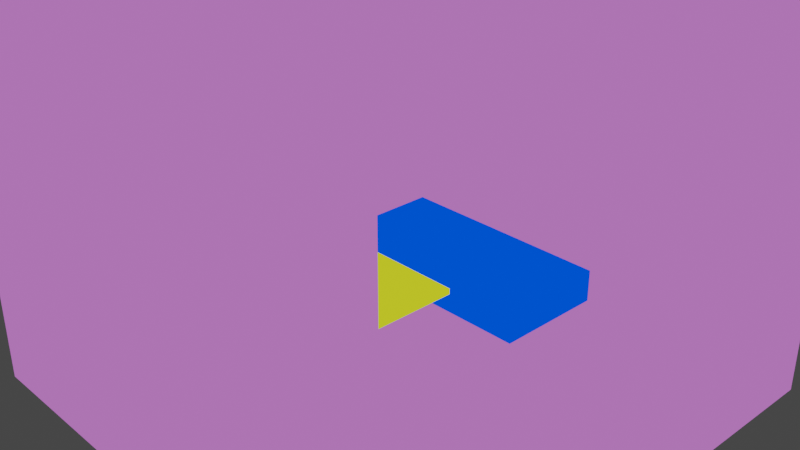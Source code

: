 # Source: teste1.blend  (saved by Blender 3.3.6; exported with 4.5.12 LTS)
import bpy
from mathutils import Matrix  # noqa: F401  (used for matrix-valued properties, if any)

bpy.ops.wm.read_factory_settings(use_empty=True)
scene = bpy.context.scene
scene.name = 'Scene'

# ---- collections
col_collection = bpy.data.collections.new('Collection'); scene.collection.children.link(col_collection)

# ---- materials (node trees are filled in below, after node groups)
mat_material = bpy.data.materials.new('Material')
mat_material.alpha_threshold = 0.0
mat_material.use_transparent_shadow = False
mat_material.roughness = 0.5
mat_material.line_color = (0.0, 0.0, 0.0, 1.0)
mat_material_001 = bpy.data.materials.new('Material.001')
mat_material_001.use_transparent_shadow = False
mat_material_002 = bpy.data.materials.new('Material.002')
mat_material_002.use_transparent_shadow = False
mat_material_003 = bpy.data.materials.new('Material.003')
mat_material_003.use_transparent_shadow = False
mat_material_004 = bpy.data.materials.new('Material.004')
mat_material_004.use_transparent_shadow = False
mat_vtxcolor = bpy.data.materials.new('Vtxcolor')
mat_vtxcolor.use_transparent_shadow = False

# ---- material node trees
mat_material.use_nodes = True; mat_material.node_tree.nodes.clear()
_N = mat_material.node_tree.nodes; _L = mat_material.node_tree.links
n0 = _N.new('ShaderNodeOutputMaterial'); n0.name = 'Material Output'; n0.location = (300, 300)
n1 = _N.new('ShaderNodeEmission'); n1.name = 'Emission'; n1.location = (10, 300)
n1.inputs[1].default_value = 0.7
n2 = _N.new('ShaderNodeVertexColor'); n2.name = 'Color Attribute'; n2.location = (-180, 280)
n2.layer_name = 'Pink'
_L.new(n1.outputs[0], n0.inputs[0])
_L.new(n2.outputs[0], n1.inputs[0])
n0.is_active_output = True
mat_material_001.use_nodes = True; mat_material_001.node_tree.nodes.clear()
_N = mat_material_001.node_tree.nodes; _L = mat_material_001.node_tree.links
n0 = _N.new('ShaderNodeOutputMaterial'); n0.name = 'Material Output'; n0.location = (300, 300)
n1 = _N.new('ShaderNodeEmission'); n1.name = 'Emission'; n1.location = (10, 300)
n1.inputs[1].default_value = 0.8
n2 = _N.new('ShaderNodeVertexColor'); n2.name = 'Color Attribute'; n2.location = (-180, 280)
n2.layer_name = 'Black'
_L.new(n1.outputs[0], n0.inputs[0])
_L.new(n2.outputs[0], n1.inputs[0])
n0.is_active_output = True
mat_material_002.use_nodes = True; mat_material_002.node_tree.nodes.clear()
_N = mat_material_002.node_tree.nodes; _L = mat_material_002.node_tree.links
n0 = _N.new('ShaderNodeOutputMaterial'); n0.name = 'Material Output'; n0.location = (300, 300)
n1 = _N.new('ShaderNodeEmission'); n1.name = 'Emission'; n1.location = (10, 300)
n1.inputs[1].default_value = 1.4
n2 = _N.new('ShaderNodeVertexColor'); n2.name = 'Color Attribute'; n2.location = (-180, 280)
n2.layer_name = 'Blue'
_L.new(n1.outputs[0], n0.inputs[0])
_L.new(n2.outputs[0], n1.inputs[0])
n0.is_active_output = True
mat_material_003.use_nodes = True; mat_material_003.node_tree.nodes.clear()
_N = mat_material_003.node_tree.nodes; _L = mat_material_003.node_tree.links
n0 = _N.new('ShaderNodeOutputMaterial'); n0.name = 'Material Output'; n0.location = (300, 300)
n1 = _N.new('ShaderNodeEmission'); n1.name = 'Emission'; n1.location = (10, 300)
n2 = _N.new('ShaderNodeVertexColor'); n2.name = 'Color Attribute'; n2.location = (-180, 280)
n2.layer_name = 'Black'
_L.new(n1.outputs[0], n0.inputs[0])
_L.new(n2.outputs[0], n1.inputs[0])
n0.is_active_output = True
mat_material_004.use_nodes = True; mat_material_004.node_tree.nodes.clear()
_N = mat_material_004.node_tree.nodes; _L = mat_material_004.node_tree.links
n0 = _N.new('ShaderNodeOutputMaterial'); n0.name = 'Material Output'; n0.location = (300, 300)
n1 = _N.new('ShaderNodeEmission'); n1.name = 'Emission'; n1.location = (10, 300)
n2 = _N.new('ShaderNodeVertexColor'); n2.name = 'Color Attribute'; n2.location = (-180, 280)
n2.layer_name = 'Red'
_L.new(n1.outputs[0], n0.inputs[0])
_L.new(n2.outputs[0], n1.inputs[0])
n0.is_active_output = True
mat_vtxcolor.use_nodes = True; mat_vtxcolor.node_tree.nodes.clear()
_N = mat_vtxcolor.node_tree.nodes; _L = mat_vtxcolor.node_tree.links
n0 = _N.new('ShaderNodeOutputMaterial'); n0.name = 'Material Output'; n0.location = (300, 300)
n1 = _N.new('ShaderNodeEmission'); n1.name = 'Emission'; n1.location = (10, 300)
n2 = _N.new('ShaderNodeVertexColor'); n2.name = 'Color Attribute'; n2.location = (-180, 280)
n2.layer_name = 'Color'
_L.new(n1.outputs[0], n0.inputs[0])
_L.new(n2.outputs[0], n1.inputs[0])
n0.is_active_output = True

# ---- world
world_world = bpy.data.worlds.new('World'); scene.world = world_world
world_world.use_nodes = True; world_world.node_tree.nodes.clear()
_N = world_world.node_tree.nodes; _L = world_world.node_tree.links
n0 = _N.new('ShaderNodeOutputWorld'); n0.name = 'World Output'; n0.location = (300, 300)
n1 = _N.new('ShaderNodeBackground'); n1.name = 'Background'; n1.location = (10, 300)
n1.inputs[0].default_value = (0.05088, 0.05088, 0.05088, 1.0)
_L.new(n1.outputs[0], n0.inputs[0])
n0.is_active_output = True
world_world.color = (0.05088, 0.05088, 0.05088)
world_world.use_sun_shadow = False
world_world.sun_shadow_jitter_overblur = 0.0

# ---- cameras
cam_camera = bpy.data.cameras.new('Camera')
cam_camera.clip_end = 100.0
cam_camera.ortho_scale = 7.314

# ---- lights
light_point = bpy.data.lights.new('Point', 'POINT')
light_point.transmission_factor = 0.0
light_point.energy = 699.0
light_point.shadow_soft_size = 0.25
light_point.shadow_maximum_resolution = 0.006
light_point.use_absolute_resolution = True

# ---- meshes
me_cube = bpy.data.meshes.new('Cube')
me_cube.from_pydata([(1.0, 1.0, 1.0), (1.0, 1.0, -1.0), (1.0, -1.0, 1.0), (1.0, -1.0, -1.0), (-1.0, 1.0, 1.0), (-1.0, 1.0, -1.0), (-1.0, -1.0, 1.0), (-1.0, -1.0, -1.0), (0.7143, 1.0, -1.0), (0.4286, 1.0, -1.0), (0.1429, 1.0, -1.0), (-0.1429, 1.0, -1.0), (-0.4286, 1.0, -1.0), (-0.7143, 1.0, -1.0), (0.7143, -1.0, 1.0), (0.4286, -1.0, 1.0), (0.1429, -1.0, 1.0), (-0.1429, -1.0, 1.0), (-0.4286, -1.0, 1.0), (-0.7143, -1.0, 1.0), (-0.7143, -1.0, -1.0), (-0.4286, -1.0, -1.0), (-0.1429, -1.0, -1.0), (0.1429, -1.0, -1.0), (0.4286, -1.0, -1.0), (0.7143, -1.0, -1.0), (-0.7143, 1.0, 1.0), (-0.4286, 1.0, 1.0), (-0.1429, 1.0, 1.0), (0.1429, 1.0, 1.0), (0.4286, 1.0, 1.0), (0.7143, 1.0, 1.0), (1.0, 1.0, 0.7143), (1.0, 1.0, 0.4286), (1.0, 1.0, 0.1429), (1.0, 1.0, -0.1429), (1.0, 1.0, -0.4286), (1.0, 1.0, -0.7143), (-1.0, -1.0, -0.7143), (-1.0, -1.0, -0.4286), (-1.0, -1.0, -0.1429), (-1.0, -1.0, 0.1429), (-1.0, -1.0, 0.4286), (-1.0, -1.0, 0.7143), (1.0, -1.0, 0.7143), (1.0, -1.0, 0.4286), (1.0, -1.0, 0.1429), (1.0, -1.0, -0.1429), (1.0, -1.0, -0.4286), (1.0, -1.0, -0.7143), (-1.0, 1.0, 0.7143), (-1.0, 1.0, 0.4286), (-1.0, 1.0, 0.1429), (-1.0, 1.0, -0.1429), (-1.0, 1.0, -0.4286), (-1.0, 1.0, -0.7143), (-0.7143, 1.0, -0.7143), (-0.7143, 1.0, -0.4286), (-0.7143, 1.0, -0.1429), (-0.7143, 1.0, 0.1429), (-0.7143, 1.0, 0.4286), (-0.7143, 1.0, 0.7143), (-0.4286, 1.0, -0.7143), (-0.4286, 1.0, -0.4286), (-0.4286, 1.0, -0.1429), (-0.4286, 1.0, 0.1429), (-0.4286, 1.0, 0.4286), (-0.4286, 1.0, 0.7143), (-0.1429, 1.0, -0.7143), (-0.1429, 1.0, -0.4286), (-0.1429, 1.0, -0.1429), (-0.1429, 1.0, 0.1429), (-0.1429, 1.0, 0.4286), (-0.1429, 1.0, 0.7143), (0.1429, 1.0, -0.7143), (0.1429, 1.0, -0.4286), (0.1429, 1.0, -0.1429), (0.1429, 1.0, 0.1429), (0.1429, 1.0, 0.4286), (0.1429, 1.0, 0.7143), (0.4286, 1.0, -0.7143), (0.4286, 1.0, -0.4286), (0.4286, 1.0, -0.1429), (0.4286, 1.0, 0.1429), (0.4286, 1.0, 0.4286), (0.4286, 1.0, 0.7143), (0.7143, 1.0, -0.7143), (0.7143, 1.0, -0.4286), (0.7143, 1.0, -0.1429), (0.7143, 1.0, 0.1429), (0.7143, 1.0, 0.4286), (0.7143, 1.0, 0.7143), (0.7143, -1.0, -0.7143), (0.7143, -1.0, -0.4286), (0.7143, -1.0, -0.1429), (0.7143, -1.0, 0.1429), (0.7143, -1.0, 0.4286), (0.7143, -1.0, 0.7143), (0.4286, -1.0, -0.7143), (0.4286, -1.0, -0.4286), (0.4286, -1.0, -0.1429), (0.4286, -1.0, 0.1429), (0.4286, -1.0, 0.4286), (0.4286, -1.0, 0.7143), (0.1429, -1.0, -0.7143), (0.1429, -1.0, -0.4286), (0.1429, -1.0, -0.1429), (0.1429, -1.0, 0.1429), (0.1429, -1.0, 0.4286), (0.1429, -1.0, 0.7143), (-0.1429, -1.0, -0.7143), (-0.1429, -1.0, -0.4286), (-0.1429, -1.0, -0.1429), (-0.1429, -1.0, 0.1429), (-0.1429, -1.0, 0.4286), (-0.1429, -1.0, 0.7143), (-0.4286, -1.0, -0.7143), (-0.4286, -1.0, -0.4286), (-0.4286, -1.0, -0.1429), (-0.4286, -1.0, 0.1429), (-0.4286, -1.0, 0.4286), (-0.4286, -1.0, 0.7143), (-0.7143, -1.0, -0.7143), (-0.7143, -1.0, -0.4286), (-0.7143, -1.0, -0.1429), (-0.7143, -1.0, 0.1429), (-0.7143, -1.0, 0.4286), (-0.7143, -1.0, 0.7143), (-1.0, 0.7143, -1.0), (-1.0, 0.4286, -1.0), (-1.0, 0.1429, -1.0), (-1.0, -0.1429, -1.0), (-1.0, -0.4286, -1.0), (-1.0, -0.7143, -1.0), (1.0, 0.7143, 1.0), (1.0, 0.4286, 1.0), (1.0, 0.1429, 1.0), (1.0, -0.1429, 1.0), (1.0, -0.4286, 1.0), (1.0, -0.7143, 1.0), (-1.0, -0.7143, 1.0), (-1.0, -0.4286, 1.0), (-1.0, -0.1429, 1.0), (-1.0, 0.1429, 1.0), (-1.0, 0.4286, 1.0), (-1.0, 0.7143, 1.0), (1.0, -0.7143, -1.0), (1.0, -0.4286, -1.0), (1.0, -0.1429, -1.0), (1.0, 0.1429, -1.0), (1.0, 0.4286, -1.0), (1.0, 0.7143, -1.0), (-0.7143, -0.7143, -1.0), (-0.7143, -0.4286, -1.0), (-0.7143, -0.1429, -1.0), (-0.7143, 0.1429, -1.0), (-0.7143, 0.4286, -1.0), (-0.7143, 0.7143, -1.0), (-0.4286, -0.7143, -1.0), (-0.4286, -0.4286, -1.0), (-0.4286, -0.1429, -1.0), (-0.4286, 0.1429, -1.0), (-0.4286, 0.4286, -1.0), (-0.4286, 0.7143, -1.0), (-0.1429, -0.7143, -1.0), (-0.1429, -0.4286, -1.0), (-0.1429, -0.1429, -1.0), (-0.1429, 0.1429, -1.0), (-0.1429, 0.4286, -1.0), (-0.1429, 0.7143, -1.0), (0.1429, -0.7143, -1.0), (0.1429, -0.4286, -1.0), (0.1429, -0.1429, -1.0), (0.1429, 0.1429, -1.0), (0.1429, 0.4286, -1.0), (0.1429, 0.7143, -1.0), (0.4286, -0.7143, -1.0), (0.4286, -0.4286, -1.0), (0.4286, -0.1429, -1.0), (0.4286, 0.1429, -1.0), (0.4286, 0.4286, -1.0), (0.4286, 0.7143, -1.0), (0.7143, -0.7143, -1.0), (0.7143, -0.4286, -1.0), (0.7143, -0.1429, -1.0), (0.7143, 0.1429, -1.0), (0.7143, 0.4286, -1.0), (0.7143, 0.7143, -1.0), (0.7143, -0.7143, 1.0), (0.7143, -0.4286, 1.0), (0.7143, -0.1429, 1.0), (0.7143, 0.1429, 1.0), (0.7143, 0.4286, 1.0), (0.7143, 0.7143, 1.0), (0.4286, -0.7143, 1.0), (0.4286, -0.4286, 1.0), (0.4286, -0.1429, 1.0), (0.4286, 0.1429, 1.0), (0.4286, 0.4286, 1.0), (0.4286, 0.7143, 1.0), (0.1429, -0.7143, 1.0), (0.1429, -0.4286, 1.0), (0.1429, -0.1429, 1.0), (0.1429, 0.1429, 1.0), (0.1429, 0.4286, 1.0), (0.1429, 0.7143, 1.0), (-0.1429, -0.7143, 1.0), (-0.1429, -0.4286, 1.0), (-0.1429, -0.1429, 1.0), (-0.1429, 0.1429, 1.0), (-0.1429, 0.4286, 1.0), (-0.1429, 0.7143, 1.0), (-0.4286, -0.7143, 1.0), (-0.4286, -0.4286, 1.0), (-0.4286, -0.1429, 1.0), (-0.4286, 0.1429, 1.0), (-0.4286, 0.4286, 1.0), (-0.4286, 0.7143, 1.0), (-0.7143, -0.7143, 1.0), (-0.7143, -0.4286, 1.0), (-0.7143, -0.1429, 1.0), (-0.7143, 0.1429, 1.0), (-0.7143, 0.4286, 1.0), (-0.7143, 0.7143, 1.0), (-1.0, 0.7143, -0.7143), (-1.0, 0.4286, -0.7143), (-1.0, 0.1429, -0.7143), (-1.0, -0.1429, -0.7143), (-1.0, -0.4286, -0.7143), (-1.0, -0.7143, -0.7143), (-1.0, 0.7143, -0.4286), (-1.0, 0.4286, -0.4286), (-1.0, 0.1429, -0.4286), (-1.0, -0.1429, -0.4286), (-1.0, -0.4286, -0.4286), (-1.0, -0.7143, -0.4286), (-1.0, 0.7143, -0.1429), (-1.0, 0.4286, -0.1429), (-1.0, 0.1429, -0.1429), (-1.0, -0.1429, -0.1429), (-1.0, -0.4286, -0.1429), (-1.0, -0.7143, -0.1429), (-1.0, 0.7143, 0.1429), (-1.0, 0.4286, 0.1429), (-1.0, 0.1429, 0.1429), (-1.0, -0.1429, 0.1429), (-1.0, -0.4286, 0.1429), (-1.0, -0.7143, 0.1429), (-1.0, 0.7143, 0.4286), (-1.0, 0.4286, 0.4286), (-1.0, 0.1429, 0.4286), (-1.0, -0.1429, 0.4286), (-1.0, -0.4286, 0.4286), (-1.0, -0.7143, 0.4286), (-1.0, 0.7143, 0.7143), (-1.0, 0.4286, 0.7143), (-1.0, 0.1429, 0.7143), (-1.0, -0.1429, 0.7143), (-1.0, -0.4286, 0.7143), (-1.0, -0.7143, 0.7143)], [], [(218, 19, 6, 140), (127, 43, 6, 19), (254, 50, 4, 145), (182, 25, 3, 146), (91, 32, 0, 31), (50, 61, 26, 4), (61, 67, 27, 26), (67, 73, 28, 27), (73, 79, 29, 28), (79, 85, 30, 29), (85, 91, 31, 30), (133, 7, 20, 152), (152, 20, 21, 158), (158, 21, 22, 164), (164, 22, 23, 170), (170, 23, 24, 176), (176, 24, 25, 182), (44, 97, 14, 2), (97, 103, 15, 14), (103, 109, 16, 15), (109, 115, 17, 16), (115, 121, 18, 17), (121, 127, 19, 18), (139, 2, 14, 188), (188, 14, 15, 194), (194, 15, 16, 200), (200, 16, 17, 206), (206, 17, 18, 212), (212, 18, 19, 218), (21, 20, 122, 116), (116, 122, 123, 117), (117, 123, 124, 118), (118, 124, 125, 119), (119, 125, 126, 120), (120, 126, 127, 121), (22, 21, 116, 110), (110, 116, 117, 111), (111, 117, 118, 112), (112, 118, 119, 113), (113, 119, 120, 114), (114, 120, 121, 115), (23, 22, 110, 104), (104, 110, 111, 105), (105, 111, 112, 106), (106, 112, 113, 107), (107, 113, 114, 108), (108, 114, 115, 109), (24, 23, 104, 98), (98, 104, 105, 99), (99, 105, 106, 100), (100, 106, 107, 101), (101, 107, 108, 102), (102, 108, 109, 103), (25, 24, 98, 92), (92, 98, 99, 93), (93, 99, 100, 94), (94, 100, 101, 95), (95, 101, 102, 96), (96, 102, 103, 97), (3, 25, 92, 49), (49, 92, 93, 48), (48, 93, 94, 47), (47, 94, 95, 46), (46, 95, 96, 45), (45, 96, 97, 44), (9, 8, 86, 80), (80, 86, 87, 81), (81, 87, 88, 82), (82, 88, 89, 83), (83, 89, 90, 84), (84, 90, 91, 85), (10, 9, 80, 74), (74, 80, 81, 75), (75, 81, 82, 76), (76, 82, 83, 77), (77, 83, 84, 78), (78, 84, 85, 79), (11, 10, 74, 68), (68, 74, 75, 69), (69, 75, 76, 70), (70, 76, 77, 71), (71, 77, 78, 72), (72, 78, 79, 73), (12, 11, 68, 62), (62, 68, 69, 63), (63, 69, 70, 64), (64, 70, 71, 65), (65, 71, 72, 66), (66, 72, 73, 67), (13, 12, 62, 56), (56, 62, 63, 57), (57, 63, 64, 58), (58, 64, 65, 59), (59, 65, 66, 60), (60, 66, 67, 61), (5, 13, 56, 55), (55, 56, 57, 54), (54, 57, 58, 53), (53, 58, 59, 52), (52, 59, 60, 51), (51, 60, 61, 50), (8, 1, 37, 86), (86, 37, 36, 87), (87, 36, 35, 88), (88, 35, 34, 89), (89, 34, 33, 90), (90, 33, 32, 91), (128, 5, 55, 224), (224, 55, 54, 230), (230, 54, 53, 236), (236, 53, 52, 242), (242, 52, 51, 248), (248, 51, 50, 254), (20, 7, 38, 122), (122, 38, 39, 123), (123, 39, 40, 124), (124, 40, 41, 125), (125, 41, 42, 126), (126, 42, 43, 127), (42, 253, 259, 43), (253, 252, 258, 259), (252, 251, 257, 258), (251, 250, 256, 257), (250, 249, 255, 256), (249, 248, 254, 255), (41, 247, 253, 42), (247, 246, 252, 253), (246, 245, 251, 252), (245, 244, 250, 251), (244, 243, 249, 250), (243, 242, 248, 249), (40, 241, 247, 41), (241, 240, 246, 247), (240, 239, 245, 246), (239, 238, 244, 245), (238, 237, 243, 244), (237, 236, 242, 243), (39, 235, 241, 40), (235, 234, 240, 241), (234, 233, 239, 240), (233, 232, 238, 239), (232, 231, 237, 238), (231, 230, 236, 237), (38, 229, 235, 39), (229, 228, 234, 235), (228, 227, 233, 234), (227, 226, 232, 233), (226, 225, 231, 232), (225, 224, 230, 231), (7, 133, 229, 38), (133, 132, 228, 229), (132, 131, 227, 228), (131, 130, 226, 227), (130, 129, 225, 226), (129, 128, 224, 225), (27, 217, 223, 26), (217, 216, 222, 223), (216, 215, 221, 222), (215, 214, 220, 221), (214, 213, 219, 220), (213, 212, 218, 219), (28, 211, 217, 27), (211, 210, 216, 217), (210, 209, 215, 216), (209, 208, 214, 215), (208, 207, 213, 214), (207, 206, 212, 213), (29, 205, 211, 28), (205, 204, 210, 211), (204, 203, 209, 210), (203, 202, 208, 209), (202, 201, 207, 208), (201, 200, 206, 207), (30, 199, 205, 29), (199, 198, 204, 205), (198, 197, 203, 204), (197, 196, 202, 203), (196, 195, 201, 202), (195, 194, 200, 201), (31, 193, 199, 30), (193, 192, 198, 199), (192, 191, 197, 198), (191, 190, 196, 197), (190, 189, 195, 196), (189, 188, 194, 195), (0, 134, 193, 31), (134, 135, 192, 193), (135, 136, 191, 192), (136, 137, 190, 191), (137, 138, 189, 190), (138, 139, 188, 189), (9, 181, 187, 8), (181, 180, 186, 187), (180, 179, 185, 186), (179, 178, 184, 185), (178, 177, 183, 184), (177, 176, 182, 183), (10, 175, 181, 9), (175, 174, 180, 181), (174, 173, 179, 180), (173, 172, 178, 179), (172, 171, 177, 178), (171, 170, 176, 177), (11, 169, 175, 10), (169, 168, 174, 175), (168, 167, 173, 174), (167, 166, 172, 173), (166, 165, 171, 172), (165, 164, 170, 171), (12, 163, 169, 11), (163, 162, 168, 169), (162, 161, 167, 168), (161, 160, 166, 167), (160, 159, 165, 166), (159, 158, 164, 165), (13, 157, 163, 12), (157, 156, 162, 163), (156, 155, 161, 162), (155, 154, 160, 161), (154, 153, 159, 160), (153, 152, 158, 159), (5, 128, 157, 13), (128, 129, 156, 157), (129, 130, 155, 156), (130, 131, 154, 155), (131, 132, 153, 154), (132, 133, 152, 153), (8, 187, 151, 1), (187, 186, 150, 151), (186, 185, 149, 150), (185, 184, 148, 149), (184, 183, 147, 148), (183, 182, 146, 147), (43, 259, 140, 6), (259, 258, 141, 140), (258, 257, 142, 141), (257, 256, 143, 142), (256, 255, 144, 143), (255, 254, 145, 144), (26, 223, 145, 4), (223, 222, 144, 145), (222, 221, 143, 144), (221, 220, 142, 143), (220, 219, 141, 142), (219, 218, 140, 141)])
_uv = me_cube.uv_layers.new(name='UVMap')
_uv.uv.foreach_set('vector', [0.8393, 0.7143, 0.8393, 0.75, 0.875, 0.75, 0.875, 0.7143, 0.5893, 0.9643, 0.5893, 1.0, 0.625, 1.0, 0.625, 0.9643, 0.5893, 0.2143, 0.5893, 0.25, 0.625, 0.25, 0.625, 0.2143, 0.3393, 0.7143, 0.3393, 0.75, 0.375, 0.75, 0.375, 0.7143, 0.5893, 0.4643, 0.5893, 0.5, 0.625, 0.5, 0.625, 0.4643, 0.5893, 0.25, 0.5893, 0.2857, 0.625, 0.2857, 0.625, 0.25, 0.5893, 0.2857, 0.5893, 0.3214, 0.625, 0.3214, 0.625, 0.2857, 0.5893, 0.3214, 0.5893, 0.3571, 0.625, 0.3571, 0.625, 0.3214, 0.5893, 0.3571, 0.5893, 0.3929, 0.625, 0.3929, 0.625, 0.3571, 0.5893, 0.3929, 0.5893, 0.4286, 0.625, 0.4286, 0.625, 0.3929, 0.5893, 0.4286, 0.5893, 0.4643, 0.625, 0.4643, 0.625, 0.4286, 0.125, 0.7143, 0.125, 0.75, 0.1607, 0.75, 0.1607, 0.7143, 0.1607, 0.7143, 0.1607, 0.75, 0.1964, 0.75, 0.1964, 0.7143, 0.1964, 0.7143, 0.1964, 0.75, 0.2321, 0.75, 0.2321, 0.7143, 0.2321, 0.7143, 0.2321, 0.75, 0.2679, 0.75, 0.2679, 0.7143, 0.2679, 0.7143, 0.2679, 0.75, 0.3036, 0.75, 0.3036, 0.7143, 0.3036, 0.7143, 0.3036, 0.75, 0.3393, 0.75, 0.3393, 0.7143, 0.5893, 0.75, 0.5893, 0.7857, 0.625, 0.7857, 0.625, 0.75, 0.5893, 0.7857, 0.5893, 0.8214, 0.625, 0.8214, 0.625, 0.7857, 0.5893, 0.8214, 0.5893, 0.8571, 0.625, 0.8571, 0.625, 0.8214, 0.5893, 0.8571, 0.5893, 0.8929, 0.625, 0.8929, 0.625, 0.8571, 0.5893, 0.8929, 0.5893, 0.9286, 0.625, 0.9286, 0.625, 0.8929, 0.5893, 0.9286, 0.5893, 0.9643, 0.625, 0.9643, 0.625, 0.9286, 0.625, 0.7143, 0.625, 0.75, 0.6607, 0.75, 0.6607, 0.7143, 0.6607, 0.7143, 0.6607, 0.75, 0.6964, 0.75, 0.6964, 0.7143, 0.6964, 0.7143, 0.6964, 0.75, 0.7321, 0.75, 0.7321, 0.7143, 0.7321, 0.7143, 0.7321, 0.75, 0.7679, 0.75, 0.7679, 0.7143, 0.7679, 0.7143, 0.7679, 0.75, 0.8036, 0.75, 0.8036, 0.7143, 0.8036, 0.7143, 0.8036, 0.75, 0.8393, 0.75, 0.8393, 0.7143, 0.375, 0.9286, 0.375, 0.9643, 0.4107, 0.9643, 0.4107, 0.9286, 0.4107, 0.9286, 0.4107, 0.9643, 0.4464, 0.9643, 0.4464, 0.9286, 0.4464, 0.9286, 0.4464, 0.9643, 0.4821, 0.9643, 0.4821, 0.9286, 0.4821, 0.9286, 0.4821, 0.9643, 0.5179, 0.9643, 0.5179, 0.9286, 0.5179, 0.9286, 0.5179, 0.9643, 0.5536, 0.9643, 0.5536, 0.9286, 0.5536, 0.9286, 0.5536, 0.9643, 0.5893, 0.9643, 0.5893, 0.9286, 0.375, 0.8929, 0.375, 0.9286, 0.4107, 0.9286, 0.4107, 0.8929, 0.4107, 0.8929, 0.4107, 0.9286, 0.4464, 0.9286, 0.4464, 0.8929, 0.4464, 0.8929, 0.4464, 0.9286, 0.4821, 0.9286, 0.4821, 0.8929, 0.4821, 0.8929, 0.4821, 0.9286, 0.5179, 0.9286, 0.5179, 0.8929, 0.5179, 0.8929, 0.5179, 0.9286, 0.5536, 0.9286, 0.5536, 0.8929, 0.5536, 0.8929, 0.5536, 0.9286, 0.5893, 0.9286, 0.5893, 0.8929, 0.375, 0.8571, 0.375, 0.8929, 0.4107, 0.8929, 0.4107, 0.8571, 0.4107, 0.8571, 0.4107, 0.8929, 0.4464, 0.8929, 0.4464, 0.8571, 0.4464, 0.8571, 0.4464, 0.8929, 0.4821, 0.8929, 0.4821, 0.8571, 0.4821, 0.8571, 0.4821, 0.8929, 0.5179, 0.8929, 0.5179, 0.8571, 0.5179, 0.8571, 0.5179, 0.8929, 0.5536, 0.8929, 0.5536, 0.8571, 0.5536, 0.8571, 0.5536, 0.8929, 0.5893, 0.8929, 0.5893, 0.8571, 0.375, 0.8214, 0.375, 0.8571, 0.4107, 0.8571, 0.4107, 0.8214, 0.4107, 0.8214, 0.4107, 0.8571, 0.4464, 0.8571, 0.4464, 0.8214, 0.4464, 0.8214, 0.4464, 0.8571, 0.4821, 0.8571, 0.4821, 0.8214, 0.4821, 0.8214, 0.4821, 0.8571, 0.5179, 0.8571, 0.5179, 0.8214, 0.5179, 0.8214, 0.5179, 0.8571, 0.5536, 0.8571, 0.5536, 0.8214, 0.5536, 0.8214, 0.5536, 0.8571, 0.5893, 0.8571, 0.5893, 0.8214, 0.375, 0.7857, 0.375, 0.8214, 0.4107, 0.8214, 0.4107, 0.7857, 0.4107, 0.7857, 0.4107, 0.8214, 0.4464, 0.8214, 0.4464, 0.7857, 0.4464, 0.7857, 0.4464, 0.8214, 0.4821, 0.8214, 0.4821, 0.7857, 0.4821, 0.7857, 0.4821, 0.8214, 0.5179, 0.8214, 0.5179, 0.7857, 0.5179, 0.7857, 0.5179, 0.8214, 0.5536, 0.8214, 0.5536, 0.7857, 0.5536, 0.7857, 0.5536, 0.8214, 0.5893, 0.8214, 0.5893, 0.7857, 0.375, 0.75, 0.375, 0.7857, 0.4107, 0.7857, 0.4107, 0.75, 0.4107, 0.75, 0.4107, 0.7857, 0.4464, 0.7857, 0.4464, 0.75, 0.4464, 0.75, 0.4464, 0.7857, 0.4821, 0.7857, 0.4821, 0.75, 0.4821, 0.75, 0.4821, 0.7857, 0.5179, 0.7857, 0.5179, 0.75, 0.5179, 0.75, 0.5179, 0.7857, 0.5536, 0.7857, 0.5536, 0.75, 0.5536, 0.75, 0.5536, 0.7857, 0.5893, 0.7857, 0.5893, 0.75, 0.375, 0.4286, 0.375, 0.4643, 0.4107, 0.4643, 0.4107, 0.4286, 0.4107, 0.4286, 0.4107, 0.4643, 0.4464, 0.4643, 0.4464, 0.4286, 0.4464, 0.4286, 0.4464, 0.4643, 0.4821, 0.4643, 0.4821, 0.4286, 0.4821, 0.4286, 0.4821, 0.4643, 0.5179, 0.4643, 0.5179, 0.4286, 0.5179, 0.4286, 0.5179, 0.4643, 0.5536, 0.4643, 0.5536, 0.4286, 0.5536, 0.4286, 0.5536, 0.4643, 0.5893, 0.4643, 0.5893, 0.4286, 0.375, 0.3929, 0.375, 0.4286, 0.4107, 0.4286, 0.4107, 0.3929, 0.4107, 0.3929, 0.4107, 0.4286, 0.4464, 0.4286, 0.4464, 0.3929, 0.4464, 0.3929, 0.4464, 0.4286, 0.4821, 0.4286, 0.4821, 0.3929, 0.4821, 0.3929, 0.4821, 0.4286, 0.5179, 0.4286, 0.5179, 0.3929, 0.5179, 0.3929, 0.5179, 0.4286, 0.5536, 0.4286, 0.5536, 0.3929, 0.5536, 0.3929, 0.5536, 0.4286, 0.5893, 0.4286, 0.5893, 0.3929, 0.375, 0.3571, 0.375, 0.3929, 0.4107, 0.3929, 0.4107, 0.3571, 0.4107, 0.3571, 0.4107, 0.3929, 0.4464, 0.3929, 0.4464, 0.3571, 0.4464, 0.3571, 0.4464, 0.3929, 0.4821, 0.3929, 0.4821, 0.3571, 0.4821, 0.3571, 0.4821, 0.3929, 0.5179, 0.3929, 0.5179, 0.3571, 0.5179, 0.3571, 0.5179, 0.3929, 0.5536, 0.3929, 0.5536, 0.3571, 0.5536, 0.3571, 0.5536, 0.3929, 0.5893, 0.3929, 0.5893, 0.3571, 0.375, 0.3214, 0.375, 0.3571, 0.4107, 0.3571, 0.4107, 0.3214, 0.4107, 0.3214, 0.4107, 0.3571, 0.4464, 0.3571, 0.4464, 0.3214, 0.4464, 0.3214, 0.4464, 0.3571, 0.4821, 0.3571, 0.4821, 0.3214, 0.4821, 0.3214, 0.4821, 0.3571, 0.5179, 0.3571, 0.5179, 0.3214, 0.5179, 0.3214, 0.5179, 0.3571, 0.5536, 0.3571, 0.5536, 0.3214, 0.5536, 0.3214, 0.5536, 0.3571, 0.5893, 0.3571, 0.5893, 0.3214, 0.375, 0.2857, 0.375, 0.3214, 0.4107, 0.3214, 0.4107, 0.2857, 0.4107, 0.2857, 0.4107, 0.3214, 0.4464, 0.3214, 0.4464, 0.2857, 0.4464, 0.2857, 0.4464, 0.3214, 0.4821, 0.3214, 0.4821, 0.2857, 0.4821, 0.2857, 0.4821, 0.3214, 0.5179, 0.3214, 0.5179, 0.2857, 0.5179, 0.2857, 0.5179, 0.3214, 0.5536, 0.3214, 0.5536, 0.2857, 0.5536, 0.2857, 0.5536, 0.3214, 0.5893, 0.3214, 0.5893, 0.2857, 0.375, 0.25, 0.375, 0.2857, 0.4107, 0.2857, 0.4107, 0.25, 0.4107, 0.25, 0.4107, 0.2857, 0.4464, 0.2857, 0.4464, 0.25, 0.4464, 0.25, 0.4464, 0.2857, 0.4821, 0.2857, 0.4821, 0.25, 0.4821, 0.25, 0.4821, 0.2857, 0.5179, 0.2857, 0.5179, 0.25, 0.5179, 0.25, 0.5179, 0.2857, 0.5536, 0.2857, 0.5536, 0.25, 0.5536, 0.25, 0.5536, 0.2857, 0.5893, 0.2857, 0.5893, 0.25, 0.375, 0.4643, 0.375, 0.5, 0.4107, 0.5, 0.4107, 0.4643, 0.4107, 0.4643, 0.4107, 0.5, 0.4464, 0.5, 0.4464, 0.4643, 0.4464, 0.4643, 0.4464, 0.5, 0.4821, 0.5, 0.4821, 0.4643, 0.4821, 0.4643, 0.4821, 0.5, 0.5179, 0.5, 0.5179, 0.4643, 0.5179, 0.4643, 0.5179, 0.5, 0.5536, 0.5, 0.5536, 0.4643, 0.5536, 0.4643, 0.5536, 0.5, 0.5893, 0.5, 0.5893, 0.4643, 0.375, 0.2143, 0.375, 0.25, 0.4107, 0.25, 0.4107, 0.2143, 0.4107, 0.2143, 0.4107, 0.25, 0.4464, 0.25, 0.4464, 0.2143, 0.4464, 0.2143, 0.4464, 0.25, 0.4821, 0.25, 0.4821, 0.2143, 0.4821, 0.2143, 0.4821, 0.25, 0.5179, 0.25, 0.5179, 0.2143, 0.5179, 0.2143, 0.5179, 0.25, 0.5536, 0.25, 0.5536, 0.2143, 0.5536, 0.2143, 0.5536, 0.25, 0.5893, 0.25, 0.5893, 0.2143, 0.375, 0.9643, 0.375, 1.0, 0.4107, 1.0, 0.4107, 0.9643, 0.4107, 0.9643, 0.4107, 1.0, 0.4464, 1.0, 0.4464, 0.9643, 0.4464, 0.9643, 0.4464, 1.0, 0.4821, 1.0, 0.4821, 0.9643, 0.4821, 0.9643, 0.4821, 1.0, 0.5179, 1.0, 0.5179, 0.9643, 0.5179, 0.9643, 0.5179, 1.0, 0.5536, 1.0, 0.5536, 0.9643, 0.5536, 0.9643, 0.5536, 1.0, 0.5893, 1.0, 0.5893, 0.9643, 0.5536, 0.0, 0.5536, 0.03571, 0.5893, 0.03571, 0.5893, 0.0, 0.5536, 0.03571, 0.5536, 0.07143, 0.5893, 0.07143, 0.5893, 0.03571, 0.5536, 0.07143, 0.5536, 0.1071, 0.5893, 0.1071, 0.5893, 0.07143, 0.5536, 0.1071, 0.5536, 0.1429, 0.5893, 0.1429, 0.5893, 0.1071, 0.5536, 0.1429, 0.5536, 0.1786, 0.5893, 0.1786, 0.5893, 0.1429, 0.5536, 0.1786, 0.5536, 0.2143, 0.5893, 0.2143, 0.5893, 0.1786, 0.5179, 0.0, 0.5179, 0.03571, 0.5536, 0.03571, 0.5536, 0.0, 0.5179, 0.03571, 0.5179, 0.07143, 0.5536, 0.07143, 0.5536, 0.03571, 0.5179, 0.07143, 0.5179, 0.1071, 0.5536, 0.1071, 0.5536, 0.07143, 0.5179, 0.1071, 0.5179, 0.1429, 0.5536, 0.1429, 0.5536, 0.1071, 0.5179, 0.1429, 0.5179, 0.1786, 0.5536, 0.1786, 0.5536, 0.1429, 0.5179, 0.1786, 0.5179, 0.2143, 0.5536, 0.2143, 0.5536, 0.1786, 0.4821, 0.0, 0.4821, 0.03571, 0.5179, 0.03571, 0.5179, 0.0, 0.4821, 0.03571, 0.4821, 0.07143, 0.5179, 0.07143, 0.5179, 0.03571, 0.4821, 0.07143, 0.4821, 0.1071, 0.5179, 0.1071, 0.5179, 0.07143, 0.4821, 0.1071, 0.4821, 0.1429, 0.5179, 0.1429, 0.5179, 0.1071, 0.4821, 0.1429, 0.4821, 0.1786, 0.5179, 0.1786, 0.5179, 0.1429, 0.4821, 0.1786, 0.4821, 0.2143, 0.5179, 0.2143, 0.5179, 0.1786, 0.4464, 0.0, 0.4464, 0.03571, 0.4821, 0.03571, 0.4821, 0.0, 0.4464, 0.03571, 0.4464, 0.07143, 0.4821, 0.07143, 0.4821, 0.03571, 0.4464, 0.07143, 0.4464, 0.1071, 0.4821, 0.1071, 0.4821, 0.07143, 0.4464, 0.1071, 0.4464, 0.1429, 0.4821, 0.1429, 0.4821, 0.1071, 0.4464, 0.1429, 0.4464, 0.1786, 0.4821, 0.1786, 0.4821, 0.1429, 0.4464, 0.1786, 0.4464, 0.2143, 0.4821, 0.2143, 0.4821, 0.1786, 0.4107, 0.0, 0.4107, 0.03571, 0.4464, 0.03571, 0.4464, 0.0, 0.4107, 0.03571, 0.4107, 0.07143, 0.4464, 0.07143, 0.4464, 0.03571, 0.4107, 0.07143, 0.4107, 0.1071, 0.4464, 0.1071, 0.4464, 0.07143, 0.4107, 0.1071, 0.4107, 0.1429, 0.4464, 0.1429, 0.4464, 0.1071, 0.4107, 0.1429, 0.4107, 0.1786, 0.4464, 0.1786, 0.4464, 0.1429, 0.4107, 0.1786, 0.4107, 0.2143, 0.4464, 0.2143, 0.4464, 0.1786, 0.375, 0.0, 0.375, 0.03571, 0.4107, 0.03571, 0.4107, 0.0, 0.375, 0.03571, 0.375, 0.07143, 0.4107, 0.07143, 0.4107, 0.03571, 0.375, 0.07143, 0.375, 0.1071, 0.4107, 0.1071, 0.4107, 0.07143, 0.375, 0.1071, 0.375, 0.1429, 0.4107, 0.1429, 0.4107, 0.1071, 0.375, 0.1429, 0.375, 0.1786, 0.4107, 0.1786, 0.4107, 0.1429, 0.375, 0.1786, 0.375, 0.2143, 0.4107, 0.2143, 0.4107, 0.1786, 0.8036, 0.5, 0.8036, 0.5357, 0.8393, 0.5357, 0.8393, 0.5, 0.8036, 0.5357, 0.8036, 0.5714, 0.8393, 0.5714, 0.8393, 0.5357, 0.8036, 0.5714, 0.8036, 0.6071, 0.8393, 0.6071, 0.8393, 0.5714, 0.8036, 0.6071, 0.8036, 0.6429, 0.8393, 0.6429, 0.8393, 0.6071, 0.8036, 0.6429, 0.8036, 0.6786, 0.8393, 0.6786, 0.8393, 0.6429, 0.8036, 0.6786, 0.8036, 0.7143, 0.8393, 0.7143, 0.8393, 0.6786, 0.7679, 0.5, 0.7679, 0.5357, 0.8036, 0.5357, 0.8036, 0.5, 0.7679, 0.5357, 0.7679, 0.5714, 0.8036, 0.5714, 0.8036, 0.5357, 0.7679, 0.5714, 0.7679, 0.6071, 0.8036, 0.6071, 0.8036, 0.5714, 0.7679, 0.6071, 0.7679, 0.6429, 0.8036, 0.6429, 0.8036, 0.6071, 0.7679, 0.6429, 0.7679, 0.6786, 0.8036, 0.6786, 0.8036, 0.6429, 0.7679, 0.6786, 0.7679, 0.7143, 0.8036, 0.7143, 0.8036, 0.6786, 0.7321, 0.5, 0.7321, 0.5357, 0.7679, 0.5357, 0.7679, 0.5, 0.7321, 0.5357, 0.7321, 0.5714, 0.7679, 0.5714, 0.7679, 0.5357, 0.7321, 0.5714, 0.7321, 0.6071, 0.7679, 0.6071, 0.7679, 0.5714, 0.7321, 0.6071, 0.7321, 0.6429, 0.7679, 0.6429, 0.7679, 0.6071, 0.7321, 0.6429, 0.7321, 0.6786, 0.7679, 0.6786, 0.7679, 0.6429, 0.7321, 0.6786, 0.7321, 0.7143, 0.7679, 0.7143, 0.7679, 0.6786, 0.6964, 0.5, 0.6964, 0.5357, 0.7321, 0.5357, 0.7321, 0.5, 0.6964, 0.5357, 0.6964, 0.5714, 0.7321, 0.5714, 0.7321, 0.5357, 0.6964, 0.5714, 0.6964, 0.6071, 0.7321, 0.6071, 0.7321, 0.5714, 0.6964, 0.6071, 0.6964, 0.6429, 0.7321, 0.6429, 0.7321, 0.6071, 0.6964, 0.6429, 0.6964, 0.6786, 0.7321, 0.6786, 0.7321, 0.6429, 0.6964, 0.6786, 0.6964, 0.7143, 0.7321, 0.7143, 0.7321, 0.6786, 0.6607, 0.5, 0.6607, 0.5357, 0.6964, 0.5357, 0.6964, 0.5, 0.6607, 0.5357, 0.6607, 0.5714, 0.6964, 0.5714, 0.6964, 0.5357, 0.6607, 0.5714, 0.6607, 0.6071, 0.6964, 0.6071, 0.6964, 0.5714, 0.6607, 0.6071, 0.6607, 0.6429, 0.6964, 0.6429, 0.6964, 0.6071, 0.6607, 0.6429, 0.6607, 0.6786, 0.6964, 0.6786, 0.6964, 0.6429, 0.6607, 0.6786, 0.6607, 0.7143, 0.6964, 0.7143, 0.6964, 0.6786, 0.625, 0.5, 0.625, 0.5357, 0.6607, 0.5357, 0.6607, 0.5, 0.625, 0.5357, 0.625, 0.5714, 0.6607, 0.5714, 0.6607, 0.5357, 0.625, 0.5714, 0.625, 0.6071, 0.6607, 0.6071, 0.6607, 0.5714, 0.625, 0.6071, 0.625, 0.6429, 0.6607, 0.6429, 0.6607, 0.6071, 0.625, 0.6429, 0.625, 0.6786, 0.6607, 0.6786, 0.6607, 0.6429, 0.625, 0.6786, 0.625, 0.7143, 0.6607, 0.7143, 0.6607, 0.6786, 0.3036, 0.5, 0.3036, 0.5357, 0.3393, 0.5357, 0.3393, 0.5, 0.3036, 0.5357, 0.3036, 0.5714, 0.3393, 0.5714, 0.3393, 0.5357, 0.3036, 0.5714, 0.3036, 0.6071, 0.3393, 0.6071, 0.3393, 0.5714, 0.3036, 0.6071, 0.3036, 0.6429, 0.3393, 0.6429, 0.3393, 0.6071, 0.3036, 0.6429, 0.3036, 0.6786, 0.3393, 0.6786, 0.3393, 0.6429, 0.3036, 0.6786, 0.3036, 0.7143, 0.3393, 0.7143, 0.3393, 0.6786, 0.2679, 0.5, 0.2679, 0.5357, 0.3036, 0.5357, 0.3036, 0.5, 0.2679, 0.5357, 0.2679, 0.5714, 0.3036, 0.5714, 0.3036, 0.5357, 0.2679, 0.5714, 0.2679, 0.6071, 0.3036, 0.6071, 0.3036, 0.5714, 0.2679, 0.6071, 0.2679, 0.6429, 0.3036, 0.6429, 0.3036, 0.6071, 0.2679, 0.6429, 0.2679, 0.6786, 0.3036, 0.6786, 0.3036, 0.6429, 0.2679, 0.6786, 0.2679, 0.7143, 0.3036, 0.7143, 0.3036, 0.6786, 0.2321, 0.5, 0.2321, 0.5357, 0.2679, 0.5357, 0.2679, 0.5, 0.2321, 0.5357, 0.2321, 0.5714, 0.2679, 0.5714, 0.2679, 0.5357, 0.2321, 0.5714, 0.2321, 0.6071, 0.2679, 0.6071, 0.2679, 0.5714, 0.2321, 0.6071, 0.2321, 0.6429, 0.2679, 0.6429, 0.2679, 0.6071, 0.2321, 0.6429, 0.2321, 0.6786, 0.2679, 0.6786, 0.2679, 0.6429, 0.2321, 0.6786, 0.2321, 0.7143, 0.2679, 0.7143, 0.2679, 0.6786, 0.1964, 0.5, 0.1964, 0.5357, 0.2321, 0.5357, 0.2321, 0.5, 0.1964, 0.5357, 0.1964, 0.5714, 0.2321, 0.5714, 0.2321, 0.5357, 0.1964, 0.5714, 0.1964, 0.6071, 0.2321, 0.6071, 0.2321, 0.5714, 0.1964, 0.6071, 0.1964, 0.6429, 0.2321, 0.6429, 0.2321, 0.6071, 0.1964, 0.6429, 0.1964, 0.6786, 0.2321, 0.6786, 0.2321, 0.6429, 0.1964, 0.6786, 0.1964, 0.7143, 0.2321, 0.7143, 0.2321, 0.6786, 0.1607, 0.5, 0.1607, 0.5357, 0.1964, 0.5357, 0.1964, 0.5, 0.1607, 0.5357, 0.1607, 0.5714, 0.1964, 0.5714, 0.1964, 0.5357, 0.1607, 0.5714, 0.1607, 0.6071, 0.1964, 0.6071, 0.1964, 0.5714, 0.1607, 0.6071, 0.1607, 0.6429, 0.1964, 0.6429, 0.1964, 0.6071, 0.1607, 0.6429, 0.1607, 0.6786, 0.1964, 0.6786, 0.1964, 0.6429, 0.1607, 0.6786, 0.1607, 0.7143, 0.1964, 0.7143, 0.1964, 0.6786, 0.125, 0.5, 0.125, 0.5357, 0.1607, 0.5357, 0.1607, 0.5, 0.125, 0.5357, 0.125, 0.5714, 0.1607, 0.5714, 0.1607, 0.5357, 0.125, 0.5714, 0.125, 0.6071, 0.1607, 0.6071, 0.1607, 0.5714, 0.125, 0.6071, 0.125, 0.6429, 0.1607, 0.6429, 0.1607, 0.6071, 0.125, 0.6429, 0.125, 0.6786, 0.1607, 0.6786, 0.1607, 0.6429, 0.125, 0.6786, 0.125, 0.7143, 0.1607, 0.7143, 0.1607, 0.6786, 0.3393, 0.5, 0.3393, 0.5357, 0.375, 0.5357, 0.375, 0.5, 0.3393, 0.5357, 0.3393, 0.5714, 0.375, 0.5714, 0.375, 0.5357, 0.3393, 0.5714, 0.3393, 0.6071, 0.375, 0.6071, 0.375, 0.5714, 0.3393, 0.6071, 0.3393, 0.6429, 0.375, 0.6429, 0.375, 0.6071, 0.3393, 0.6429, 0.3393, 0.6786, 0.375, 0.6786, 0.375, 0.6429, 0.3393, 0.6786, 0.3393, 0.7143, 0.375, 0.7143, 0.375, 0.6786, 0.5893, 0.0, 0.5893, 0.03571, 0.625, 0.03571, 0.625, 0.0, 0.5893, 0.03571, 0.5893, 0.07143, 0.625, 0.07143, 0.625, 0.03571, 0.5893, 0.07143, 0.5893, 0.1071, 0.625, 0.1071, 0.625, 0.07143, 0.5893, 0.1071, 0.5893, 0.1429, 0.625, 0.1429, 0.625, 0.1071, 0.5893, 0.1429, 0.5893, 0.1786, 0.625, 0.1786, 0.625, 0.1429, 0.5893, 0.1786, 0.5893, 0.2143, 0.625, 0.2143, 0.625, 0.1786, 0.8393, 0.5, 0.8393, 0.5357, 0.875, 0.5357, 0.875, 0.5, 0.8393, 0.5357, 0.8393, 0.5714, 0.875, 0.5714, 0.875, 0.5357, 0.8393, 0.5714, 0.8393, 0.6071, 0.875, 0.6071, 0.875, 0.5714, 0.8393, 0.6071, 0.8393, 0.6429, 0.875, 0.6429, 0.875, 0.6071, 0.8393, 0.6429, 0.8393, 0.6786, 0.875, 0.6786, 0.875, 0.6429, 0.8393, 0.6786, 0.8393, 0.7143, 0.875, 0.7143, 0.875, 0.6786])
_ca = me_cube.color_attributes.new('Pink', 'FLOAT_COLOR', 'POINT')
_ca.data.foreach_set('color', [0.6546, 0.206, 0.7309, 1.0, 0.6546, 0.206, 0.7309, 1.0, 0.6546, 0.206, 0.7309, 1.0, 0.6546, 0.206, 0.7309, 1.0, 0.6546, 0.206, 0.7309, 1.0, 0.6546, 0.206, 0.7309, 1.0, 0.6546, 0.206, 0.7309, 1.0, 0.6546, 0.206, 0.7309, 1.0, 0.6546, 0.206, 0.7309, 1.0, 0.6546, 0.206, 0.7309, 1.0, 0.6546, 0.206, 0.7309, 1.0, 0.6546, 0.206, 0.7309, 1.0, 0.6546, 0.206, 0.7309, 1.0, 0.6546, 0.206, 0.7309, 1.0, 0.6546, 0.206, 0.7309, 1.0, 0.6546, 0.206, 0.7309, 1.0, 0.6546, 0.206, 0.7309, 1.0, 0.6546, 0.206, 0.7309, 1.0, 0.6546, 0.206, 0.7309, 1.0, 0.6546, 0.206, 0.7309, 1.0, 0.6546, 0.206, 0.7309, 1.0, 0.6546, 0.206, 0.7309, 1.0, 0.6546, 0.206, 0.7309, 1.0, 0.6546, 0.206, 0.7309, 1.0, 0.6546, 0.206, 0.7309, 1.0, 0.6546, 0.206, 0.7309, 1.0, 0.6546, 0.206, 0.7309, 1.0, 0.6546, 0.206, 0.7309, 1.0, 0.6546, 0.206, 0.7309, 1.0, 0.6546, 0.206, 0.7309, 1.0, 0.6546, 0.206, 0.7309, 1.0, 0.6546, 0.206, 0.7309, 1.0, 0.6546, 0.206, 0.7309, 1.0, 0.6546, 0.206, 0.7309, 1.0, 0.6546, 0.206, 0.7309, 1.0, 0.6546, 0.206, 0.7309, 1.0, 0.6546, 0.206, 0.7309, 1.0, 0.6546, 0.206, 0.7309, 1.0, 0.6546, 0.206, 0.7309, 1.0, 0.6546, 0.206, 0.7309, 1.0, 0.6546, 0.206, 0.7309, 1.0, 0.6546, 0.206, 0.7309, 1.0, 0.6546, 0.206, 0.7309, 1.0, 0.6546, 0.206, 0.7309, 1.0, 0.6546, 0.206, 0.7309, 1.0, 0.6546, 0.206, 0.7309, 1.0, 0.6546, 0.206, 0.7309, 1.0, 0.6546, 0.206, 0.7309, 1.0, 0.6546, 0.206, 0.7309, 1.0, 0.6546, 0.206, 0.7309, 1.0, 0.6546, 0.206, 0.7309, 1.0, 0.6546, 0.206, 0.7309, 1.0, 0.6546, 0.206, 0.7309, 1.0, 0.6546, 0.206, 0.7309, 1.0, 0.6546, 0.206, 0.7309, 1.0, 0.6546, 0.206, 0.7309, 1.0, 0.6546, 0.206, 0.7309, 1.0, 0.6546, 0.206, 0.7309, 1.0, 0.6546, 0.206, 0.7309, 1.0, 0.6546, 0.206, 0.7309, 1.0, 0.6546, 0.206, 0.7309, 1.0, 0.6546, 0.206, 0.7309, 1.0, 0.6546, 0.206, 0.7309, 1.0, 0.6546, 0.206, 0.7309, 1.0, 0.6546, 0.206, 0.7309, 1.0, 0.6546, 0.206, 0.7309, 1.0, 0.6546, 0.206, 0.7309, 1.0, 0.6546, 0.206, 0.7309, 1.0, 0.6546, 0.206, 0.7309, 1.0, 0.6546, 0.206, 0.7309, 1.0, 0.6546, 0.206, 0.7309, 1.0, 0.6546, 0.206, 0.7309, 1.0, 0.6546, 0.206, 0.7309, 1.0, 0.6546, 0.206, 0.7309, 1.0, 0.6546, 0.206, 0.7309, 1.0, 0.6546, 0.206, 0.7309, 1.0, 0.6546, 0.206, 0.7309, 1.0, 0.6546, 0.206, 0.7309, 1.0, 0.6546, 0.206, 0.7309, 1.0, 0.6546, 0.206, 0.7309, 1.0, 0.6546, 0.206, 0.7309, 1.0, 0.6546, 0.206, 0.7309, 1.0, 0.6546, 0.206, 0.7309, 1.0, 0.6546, 0.206, 0.7309, 1.0, 0.6546, 0.206, 0.7309, 1.0, 0.6546, 0.206, 0.7309, 1.0, 0.6546, 0.206, 0.7309, 1.0, 0.6546, 0.206, 0.7309, 1.0, 0.6546, 0.206, 0.7309, 1.0, 0.6546, 0.206, 0.7309, 1.0, 0.6546, 0.206, 0.7309, 1.0, 0.6546, 0.206, 0.7309, 1.0, 0.6546, 0.206, 0.7309, 1.0, 0.6546, 0.206, 0.7309, 1.0, 0.6546, 0.206, 0.7309, 1.0, 0.6546, 0.206, 0.7309, 1.0, 0.6546, 0.206, 0.7309, 1.0, 0.6546, 0.206, 0.7309, 1.0, 0.6546, 0.206, 0.7309, 1.0, 0.6546, 0.206, 0.7309, 1.0, 0.6546, 0.206, 0.7309, 1.0, 0.6546, 0.206, 0.7309, 1.0, 0.6546, 0.206, 0.7309, 1.0, 0.6546, 0.206, 0.7309, 1.0, 0.6546, 0.206, 0.7309, 1.0, 0.6546, 0.206, 0.7309, 1.0, 0.6546, 0.206, 0.7309, 1.0, 0.6546, 0.206, 0.7309, 1.0, 0.6546, 0.206, 0.7309, 1.0, 0.6546, 0.206, 0.7309, 1.0, 0.6546, 0.206, 0.7309, 1.0, 0.6546, 0.206, 0.7309, 1.0, 0.6546, 0.206, 0.7309, 1.0, 0.6546, 0.206, 0.7309, 1.0, 0.6546, 0.206, 0.7309, 1.0, 0.6546, 0.206, 0.7309, 1.0, 0.6546, 0.206, 0.7309, 1.0, 0.6546, 0.206, 0.7309, 1.0, 0.6546, 0.206, 0.7309, 1.0, 0.6546, 0.206, 0.7309, 1.0, 0.6546, 0.206, 0.7309, 1.0, 0.6546, 0.206, 0.7309, 1.0, 0.6546, 0.206, 0.7309, 1.0, 0.6546, 0.206, 0.7309, 1.0, 0.6546, 0.206, 0.7309, 1.0, 0.6546, 0.206, 0.7309, 1.0, 0.6546, 0.206, 0.7309, 1.0, 0.6546, 0.206, 0.7309, 1.0, 0.6546, 0.206, 0.7309, 1.0, 0.6546, 0.206, 0.7309, 1.0, 0.6546, 0.206, 0.7309, 1.0, 0.6546, 0.206, 0.7309, 1.0, 0.6546, 0.206, 0.7309, 1.0, 0.6546, 0.206, 0.7309, 1.0, 0.6546, 0.206, 0.7309, 1.0, 0.6546, 0.206, 0.7309, 1.0, 0.6546, 0.206, 0.7309, 1.0, 0.6546, 0.206, 0.7309, 1.0, 0.6546, 0.206, 0.7309, 1.0, 0.6546, 0.206, 0.7309, 1.0, 0.6546, 0.206, 0.7309, 1.0, 0.6546, 0.206, 0.7309, 1.0, 0.6546, 0.206, 0.7309, 1.0, 0.6546, 0.206, 0.7309, 1.0, 0.6546, 0.206, 0.7309, 1.0, 0.6546, 0.206, 0.7309, 1.0, 0.6546, 0.206, 0.7309, 1.0, 0.6546, 0.206, 0.7309, 1.0, 0.6546, 0.206, 0.7309, 1.0, 0.6546, 0.206, 0.7309, 1.0, 0.6546, 0.206, 0.7309, 1.0, 0.6546, 0.206, 0.7309, 1.0, 0.6546, 0.206, 0.7309, 1.0, 0.6546, 0.206, 0.7309, 1.0, 0.6546, 0.206, 0.7309, 1.0, 0.6546, 0.206, 0.7309, 1.0, 0.6546, 0.206, 0.7309, 1.0, 0.6546, 0.206, 0.7309, 1.0, 0.6546, 0.206, 0.7309, 1.0, 0.6546, 0.206, 0.7309, 1.0, 0.6546, 0.206, 0.7309, 1.0, 0.6546, 0.206, 0.7309, 1.0, 0.6546, 0.206, 0.7309, 1.0, 0.6546, 0.206, 0.7309, 1.0, 0.6546, 0.206, 0.7309, 1.0, 0.6546, 0.206, 0.7309, 1.0, 0.6546, 0.206, 0.7309, 1.0, 0.6546, 0.206, 0.7309, 1.0, 0.6546, 0.206, 0.7309, 1.0, 0.6546, 0.206, 0.7309, 1.0, 0.6546, 0.206, 0.7309, 1.0, 0.6546, 0.206, 0.7309, 1.0, 0.6546, 0.206, 0.7309, 1.0, 0.6546, 0.206, 0.7309, 1.0, 0.6546, 0.206, 0.7309, 1.0, 0.6546, 0.206, 0.7309, 1.0, 0.6546, 0.206, 0.7309, 1.0, 0.6546, 0.206, 0.7309, 1.0, 0.6546, 0.206, 0.7309, 1.0, 0.6546, 0.206, 0.7309, 1.0, 0.6546, 0.206, 0.7309, 1.0, 0.6546, 0.206, 0.7309, 1.0, 0.6546, 0.206, 0.7309, 1.0, 0.6546, 0.206, 0.7309, 1.0, 0.6546, 0.206, 0.7309, 1.0, 0.6546, 0.206, 0.7309, 1.0, 0.6546, 0.206, 0.7309, 1.0, 0.6546, 0.206, 0.7309, 1.0, 0.6546, 0.206, 0.7309, 1.0, 0.6546, 0.206, 0.7309, 1.0, 0.6546, 0.206, 0.7309, 1.0, 0.6546, 0.206, 0.7309, 1.0, 0.6546, 0.206, 0.7309, 1.0, 0.6546, 0.206, 0.7309, 1.0, 0.6546, 0.206, 0.7309, 1.0, 0.6546, 0.206, 0.7309, 1.0, 0.6546, 0.206, 0.7309, 1.0, 0.6546, 0.206, 0.7309, 1.0, 0.6546, 0.206, 0.7309, 1.0, 0.6546, 0.206, 0.7309, 1.0, 0.6546, 0.206, 0.7309, 1.0, 0.6546, 0.206, 0.7309, 1.0, 0.6546, 0.206, 0.7309, 1.0, 0.6546, 0.206, 0.7309, 1.0, 0.6546, 0.206, 0.7309, 1.0, 0.6546, 0.206, 0.7309, 1.0, 0.6546, 0.206, 0.7309, 1.0, 0.6546, 0.206, 0.7309, 1.0, 0.6546, 0.206, 0.7309, 1.0, 0.6546, 0.206, 0.7309, 1.0, 0.6546, 0.206, 0.7309, 1.0, 0.6546, 0.206, 0.7309, 1.0, 0.6546, 0.206, 0.7309, 1.0, 0.6546, 0.206, 0.7309, 1.0, 0.6546, 0.206, 0.7309, 1.0, 0.6546, 0.206, 0.7309, 1.0, 0.6546, 0.206, 0.7309, 1.0, 0.6546, 0.206, 0.7309, 1.0, 0.6546, 0.206, 0.7309, 1.0, 0.6546, 0.206, 0.7309, 1.0, 0.6546, 0.206, 0.7309, 1.0, 0.6546, 0.206, 0.7309, 1.0, 0.6546, 0.206, 0.7309, 1.0, 0.6546, 0.206, 0.7309, 1.0, 0.6546, 0.206, 0.7309, 1.0, 0.6546, 0.206, 0.7309, 1.0, 0.6546, 0.206, 0.7309, 1.0, 0.6546, 0.206, 0.7309, 1.0, 0.6546, 0.206, 0.7309, 1.0, 0.6546, 0.206, 0.7309, 1.0, 0.6546, 0.206, 0.7309, 1.0, 0.6546, 0.206, 0.7309, 1.0, 0.6546, 0.206, 0.7309, 1.0, 0.6546, 0.206, 0.7309, 1.0, 0.6546, 0.206, 0.7309, 1.0, 0.6546, 0.206, 0.7309, 1.0, 0.6546, 0.206, 0.7309, 1.0, 0.6546, 0.206, 0.7309, 1.0, 0.6546, 0.206, 0.7309, 1.0, 0.6546, 0.206, 0.7309, 1.0, 0.6546, 0.206, 0.7309, 1.0, 0.6546, 0.206, 0.7309, 1.0, 0.6546, 0.206, 0.7309, 1.0, 0.6546, 0.206, 0.7309, 1.0, 0.6546, 0.206, 0.7309, 1.0, 0.6546, 0.206, 0.7309, 1.0, 0.6546, 0.206, 0.7309, 1.0, 0.6546, 0.206, 0.7309, 1.0, 0.6546, 0.206, 0.7309, 1.0, 0.6546, 0.206, 0.7309, 1.0, 0.6546, 0.206, 0.7309, 1.0, 0.6546, 0.206, 0.7309, 1.0, 0.6546, 0.206, 0.7309, 1.0, 0.6546, 0.206, 0.7309, 1.0, 0.6546, 0.206, 0.7309, 1.0, 0.6546, 0.206, 0.7309, 1.0, 0.6546, 0.206, 0.7309, 1.0, 0.6546, 0.206, 0.7309, 1.0, 0.6546, 0.206, 0.7309, 1.0, 0.6546, 0.206, 0.7309, 1.0])
me_cube.materials.append(mat_material)
me_cube.use_mirror_vertex_groups = False
me_cube.update()
me_cylinder = bpy.data.meshes.new('Cylinder')
me_cylinder.from_pydata([(0.0, 1.0, -1.0), (0.0, 1.0, 1.0), (0.866, 0.5, -1.0), (0.866, 0.5, 1.0), (0.866, -0.5, -1.0), (0.866, -0.5, 1.0), (0.0, -1.0, -1.0), (0.0, -1.0, 1.0), (-0.866, -0.5, -1.0), (-0.866, -0.5, 1.0), (-0.866, 0.5, -1.0), (-0.866, 0.5, 1.0), (0.0, 1.0, -0.6), (0.0, 1.0, -0.2), (0.0, 1.0, 0.2), (0.0, 1.0, 0.6), (0.866, 0.5, 0.6), (0.866, 0.5, 0.2), (0.866, 0.5, -0.2), (0.866, 0.5, -0.6), (0.866, -0.5, 0.6), (0.866, -0.5, 0.2), (0.866, -0.5, -0.2), (0.866, -0.5, -0.6), (0.0, -1.0, 0.6), (0.0, -1.0, 0.2), (0.0, -1.0, -0.2), (0.0, -1.0, -0.6), (-0.866, -0.5, 0.6), (-0.866, -0.5, 0.2), (-0.866, -0.5, -0.2), (-0.866, -0.5, -0.6), (-0.866, 0.5, 0.6), (-0.866, 0.5, 0.2), (-0.866, 0.5, -0.2), (-0.866, 0.5, -0.6)], [], [(15, 1, 3, 16), (16, 3, 5, 20), (20, 5, 7, 24), (24, 7, 9, 28), (3, 1, 11, 9, 7, 5), (28, 9, 11, 32), (32, 11, 1, 15), (0, 2, 4, 6, 8, 10), (10, 35, 12, 0), (35, 34, 13, 12), (34, 33, 14, 13), (33, 32, 15, 14), (8, 31, 35, 10), (31, 30, 34, 35), (30, 29, 33, 34), (29, 28, 32, 33), (6, 27, 31, 8), (27, 26, 30, 31), (26, 25, 29, 30), (25, 24, 28, 29), (4, 23, 27, 6), (23, 22, 26, 27), (22, 21, 25, 26), (21, 20, 24, 25), (2, 19, 23, 4), (19, 18, 22, 23), (18, 17, 21, 22), (17, 16, 20, 21), (0, 12, 19, 2), (12, 13, 18, 19), (13, 14, 17, 18), (14, 15, 16, 17)])
_uv = me_cylinder.uv_layers.new(name='UVMap')
_uv.uv.foreach_set('vector', [1.0, 0.9, 1.0, 1.0, 0.8333, 1.0, 0.8333, 0.9, 0.8333, 0.9, 0.8333, 1.0, 0.6667, 1.0, 0.6667, 0.9, 0.6667, 0.9, 0.6667, 1.0, 0.5, 1.0, 0.5, 0.9, 0.5, 0.9, 0.5, 1.0, 0.3333, 1.0, 0.3333, 0.9, 0.4578, 0.37, 0.25, 0.49, 0.04215, 0.37, 0.04215, 0.13, 0.25, 0.01, 0.4578, 0.13, 0.3333, 0.9, 0.3333, 1.0, 0.1667, 1.0, 0.1667, 0.9, 0.1667, 0.9, 0.1667, 1.0, -8.941e-08, 1.0, -8.941e-08, 0.9, 0.75, 0.49, 0.9578, 0.37, 0.9578, 0.13, 0.75, 0.01, 0.5422, 0.13, 0.5422, 0.37, 0.1667, 0.5, 0.1667, 0.6, -8.941e-08, 0.6, -8.941e-08, 0.5, 0.1667, 0.6, 0.1667, 0.7, -8.941e-08, 0.7, -8.941e-08, 0.6, 0.1667, 0.7, 0.1667, 0.8, -8.941e-08, 0.8, -8.941e-08, 0.7, 0.1667, 0.8, 0.1667, 0.9, -8.941e-08, 0.9, -8.941e-08, 0.8, 0.3333, 0.5, 0.3333, 0.6, 0.1667, 0.6, 0.1667, 0.5, 0.3333, 0.6, 0.3333, 0.7, 0.1667, 0.7, 0.1667, 0.6, 0.3333, 0.7, 0.3333, 0.8, 0.1667, 0.8, 0.1667, 0.7, 0.3333, 0.8, 0.3333, 0.9, 0.1667, 0.9, 0.1667, 0.8, 0.5, 0.5, 0.5, 0.6, 0.3333, 0.6, 0.3333, 0.5, 0.5, 0.6, 0.5, 0.7, 0.3333, 0.7, 0.3333, 0.6, 0.5, 0.7, 0.5, 0.8, 0.3333, 0.8, 0.3333, 0.7, 0.5, 0.8, 0.5, 0.9, 0.3333, 0.9, 0.3333, 0.8, 0.6667, 0.5, 0.6667, 0.6, 0.5, 0.6, 0.5, 0.5, 0.6667, 0.6, 0.6667, 0.7, 0.5, 0.7, 0.5, 0.6, 0.6667, 0.7, 0.6667, 0.8, 0.5, 0.8, 0.5, 0.7, 0.6667, 0.8, 0.6667, 0.9, 0.5, 0.9, 0.5, 0.8, 0.8333, 0.5, 0.8333, 0.6, 0.6667, 0.6, 0.6667, 0.5, 0.8333, 0.6, 0.8333, 0.7, 0.6667, 0.7, 0.6667, 0.6, 0.8333, 0.7, 0.8333, 0.8, 0.6667, 0.8, 0.6667, 0.7, 0.8333, 0.8, 0.8333, 0.9, 0.6667, 0.9, 0.6667, 0.8, 1.0, 0.5, 1.0, 0.6, 0.8333, 0.6, 0.8333, 0.5, 1.0, 0.6, 1.0, 0.7, 0.8333, 0.7, 0.8333, 0.6, 1.0, 0.7, 1.0, 0.8, 0.8333, 0.8, 0.8333, 0.7, 1.0, 0.8, 1.0, 0.9, 0.8333, 0.9, 0.8333, 0.8])
_ca = me_cylinder.color_attributes.new('Black', 'FLOAT_COLOR', 'POINT')
_ca.data.foreach_set('color', [0.01091, 0.005142, 0.01179, 1.0, 0.01091, 0.005142, 0.01179, 1.0, 0.01091, 0.005142, 0.01179, 1.0, 0.01091, 0.005142, 0.01179, 1.0, 0.01091, 0.005142, 0.01179, 1.0, 0.01091, 0.005142, 0.01179, 1.0, 0.01091, 0.005142, 0.01179, 1.0, 0.01091, 0.005142, 0.01179, 1.0, 0.01091, 0.005142, 0.01179, 1.0, 0.01091, 0.005142, 0.01179, 1.0, 0.01091, 0.005142, 0.01179, 1.0, 0.01091, 0.005142, 0.01179, 1.0, 0.01091, 0.005142, 0.01179, 1.0, 0.01091, 0.005142, 0.01179, 1.0, 0.01091, 0.005142, 0.01179, 1.0, 0.01091, 0.005142, 0.01179, 1.0, 0.01091, 0.005142, 0.01179, 1.0, 0.01091, 0.005142, 0.01179, 1.0, 0.01091, 0.005142, 0.01179, 1.0, 0.01091, 0.005142, 0.01179, 1.0, 0.01091, 0.005142, 0.01179, 1.0, 0.01091, 0.005142, 0.01179, 1.0, 0.01091, 0.005142, 0.01179, 1.0, 0.01091, 0.005142, 0.01179, 1.0, 0.01091, 0.005142, 0.01179, 1.0, 0.01091, 0.005142, 0.01179, 1.0, 0.01091, 0.005142, 0.01179, 1.0, 0.01091, 0.005142, 0.01179, 1.0, 0.01091, 0.005142, 0.01179, 1.0, 0.01091, 0.005142, 0.01179, 1.0, 0.01091, 0.005142, 0.01179, 1.0, 0.01091, 0.005142, 0.01179, 1.0, 0.01091, 0.005142, 0.01179, 1.0, 0.01091, 0.005142, 0.01179, 1.0, 0.01091, 0.005142, 0.01179, 1.0, 0.01091, 0.005142, 0.01179, 1.0])
me_cylinder.materials.append(mat_material_001)
me_cylinder.update()
me_cube_001 = bpy.data.meshes.new('Cube.001')
me_cube_001.from_pydata([(-1.0, -1.0, -1.0), (-1.0, -1.0, 1.0), (-1.0, 1.0, -1.0), (-1.0, 1.0, 1.0), (1.0, -1.0, -1.0), (1.0, -1.0, 1.0), (1.0, 1.0, -1.0), (1.0, 1.0, 1.0), (0.5, 1.0, -1.0), (0.0, 1.0, -1.0), (-0.5, 1.0, -1.0), (-0.5, 1.0, 1.0), (0.0, 1.0, 1.0), (0.5, 1.0, 1.0), (-0.5, -1.0, -1.0), (0.0, -1.0, -1.0), (0.5, -1.0, -1.0), (0.5, -1.0, 1.0), (0.0, -1.0, 1.0), (-0.5, -1.0, 1.0), (-1.0, 0.5, -1.0), (-1.0, 0.0, -1.0), (-1.0, -0.5, -1.0), (-1.0, -0.5, 1.0), (-1.0, 0.0, 1.0), (-1.0, 0.5, 1.0), (1.0, -0.5, -1.0), (1.0, 0.0, -1.0), (1.0, 0.5, -1.0), (1.0, 0.5, 1.0), (1.0, 0.0, 1.0), (1.0, -0.5, 1.0), (0.5, 0.5, 1.0), (0.5, 0.0, 1.0), (0.5, -0.5, 1.0), (0.0, 0.5, 1.0), (0.0, 0.0, 1.0), (0.0, -0.5, 1.0), (-0.5, 0.5, 1.0), (-0.5, 0.0, 1.0), (-0.5, -0.5, 1.0), (-0.5, 0.5, -1.0), (-0.5, 0.0, -1.0), (-0.5, -0.5, -1.0), (0.0, 0.5, -1.0), (0.0, 0.0, -1.0), (0.0, -0.5, -1.0), (0.5, 0.5, -1.0), (0.5, 0.0, -1.0), (0.5, -0.5, -1.0)], [], [(20, 25, 3, 2), (8, 13, 7, 6), (26, 31, 5, 4), (14, 19, 1, 0), (49, 26, 4, 16), (40, 23, 1, 19), (31, 34, 17, 5), (34, 37, 18, 17), (37, 40, 19, 18), (22, 43, 14, 0), (43, 46, 15, 14), (46, 49, 16, 15), (4, 5, 17, 16), (16, 17, 18, 15), (15, 18, 19, 14), (2, 3, 11, 10), (10, 11, 12, 9), (9, 12, 13, 8), (9, 8, 47, 44), (44, 47, 48, 45), (45, 48, 49, 46), (10, 9, 44, 41), (41, 44, 45, 42), (42, 45, 46, 43), (2, 10, 41, 20), (20, 41, 42, 21), (21, 42, 43, 22), (12, 11, 38, 35), (35, 38, 39, 36), (36, 39, 40, 37), (13, 12, 35, 32), (32, 35, 36, 33), (33, 36, 37, 34), (7, 13, 32, 29), (29, 32, 33, 30), (30, 33, 34, 31), (11, 3, 25, 38), (38, 25, 24, 39), (39, 24, 23, 40), (8, 6, 28, 47), (47, 28, 27, 48), (48, 27, 26, 49), (6, 7, 29, 28), (28, 29, 30, 27), (27, 30, 31, 26), (0, 1, 23, 22), (22, 23, 24, 21), (21, 24, 25, 20)])
_uv = me_cube_001.uv_layers.new(name='UVMap')
_uv.uv.foreach_set('vector', [0.375, 0.1875, 0.625, 0.1875, 0.625, 0.25, 0.375, 0.25, 0.375, 0.4375, 0.625, 0.4375, 0.625, 0.5, 0.375, 0.5, 0.375, 0.6875, 0.625, 0.6875, 0.625, 0.75, 0.375, 0.75, 0.375, 0.9375, 0.625, 0.9375, 0.625, 1.0, 0.375, 1.0, 0.3125, 0.6875, 0.375, 0.6875, 0.375, 0.75, 0.3125, 0.75, 0.8125, 0.6875, 0.875, 0.6875, 0.875, 0.75, 0.8125, 0.75, 0.625, 0.6875, 0.6875, 0.6875, 0.6875, 0.75, 0.625, 0.75, 0.6875, 0.6875, 0.75, 0.6875, 0.75, 0.75, 0.6875, 0.75, 0.75, 0.6875, 0.8125, 0.6875, 0.8125, 0.75, 0.75, 0.75, 0.125, 0.6875, 0.1875, 0.6875, 0.1875, 0.75, 0.125, 0.75, 0.1875, 0.6875, 0.25, 0.6875, 0.25, 0.75, 0.1875, 0.75, 0.25, 0.6875, 0.3125, 0.6875, 0.3125, 0.75, 0.25, 0.75, 0.375, 0.75, 0.625, 0.75, 0.625, 0.8125, 0.375, 0.8125, 0.375, 0.8125, 0.625, 0.8125, 0.625, 0.875, 0.375, 0.875, 0.375, 0.875, 0.625, 0.875, 0.625, 0.9375, 0.375, 0.9375, 0.375, 0.25, 0.625, 0.25, 0.625, 0.3125, 0.375, 0.3125, 0.375, 0.3125, 0.625, 0.3125, 0.625, 0.375, 0.375, 0.375, 0.375, 0.375, 0.625, 0.375, 0.625, 0.4375, 0.375, 0.4375, 0.25, 0.5, 0.3125, 0.5, 0.3125, 0.5625, 0.25, 0.5625, 0.25, 0.5625, 0.3125, 0.5625, 0.3125, 0.625, 0.25, 0.625, 0.25, 0.625, 0.3125, 0.625, 0.3125, 0.6875, 0.25, 0.6875, 0.1875, 0.5, 0.25, 0.5, 0.25, 0.5625, 0.1875, 0.5625, 0.1875, 0.5625, 0.25, 0.5625, 0.25, 0.625, 0.1875, 0.625, 0.1875, 0.625, 0.25, 0.625, 0.25, 0.6875, 0.1875, 0.6875, 0.125, 0.5, 0.1875, 0.5, 0.1875, 0.5625, 0.125, 0.5625, 0.125, 0.5625, 0.1875, 0.5625, 0.1875, 0.625, 0.125, 0.625, 0.125, 0.625, 0.1875, 0.625, 0.1875, 0.6875, 0.125, 0.6875, 0.75, 0.5, 0.8125, 0.5, 0.8125, 0.5625, 0.75, 0.5625, 0.75, 0.5625, 0.8125, 0.5625, 0.8125, 0.625, 0.75, 0.625, 0.75, 0.625, 0.8125, 0.625, 0.8125, 0.6875, 0.75, 0.6875, 0.6875, 0.5, 0.75, 0.5, 0.75, 0.5625, 0.6875, 0.5625, 0.6875, 0.5625, 0.75, 0.5625, 0.75, 0.625, 0.6875, 0.625, 0.6875, 0.625, 0.75, 0.625, 0.75, 0.6875, 0.6875, 0.6875, 0.625, 0.5, 0.6875, 0.5, 0.6875, 0.5625, 0.625, 0.5625, 0.625, 0.5625, 0.6875, 0.5625, 0.6875, 0.625, 0.625, 0.625, 0.625, 0.625, 0.6875, 0.625, 0.6875, 0.6875, 0.625, 0.6875, 0.8125, 0.5, 0.875, 0.5, 0.875, 0.5625, 0.8125, 0.5625, 0.8125, 0.5625, 0.875, 0.5625, 0.875, 0.625, 0.8125, 0.625, 0.8125, 0.625, 0.875, 0.625, 0.875, 0.6875, 0.8125, 0.6875, 0.3125, 0.5, 0.375, 0.5, 0.375, 0.5625, 0.3125, 0.5625, 0.3125, 0.5625, 0.375, 0.5625, 0.375, 0.625, 0.3125, 0.625, 0.3125, 0.625, 0.375, 0.625, 0.375, 0.6875, 0.3125, 0.6875, 0.375, 0.5, 0.625, 0.5, 0.625, 0.5625, 0.375, 0.5625, 0.375, 0.5625, 0.625, 0.5625, 0.625, 0.625, 0.375, 0.625, 0.375, 0.625, 0.625, 0.625, 0.625, 0.6875, 0.375, 0.6875, 0.375, 0.0, 0.625, 0.0, 0.625, 0.0625, 0.375, 0.0625, 0.375, 0.0625, 0.625, 0.0625, 0.625, 0.125, 0.375, 0.125, 0.375, 0.125, 0.625, 0.125, 0.625, 0.1875, 0.375, 0.1875])
_ca = me_cube_001.color_attributes.new('Blue', 'BYTE_COLOR', 'CORNER')
_ca.data.foreach_set('color', [0.0, 0.04971, 0.6795, 1.0, 0.0, 0.04971, 0.6795, 1.0, 0.0, 0.04971, 0.6795, 1.0, 0.0, 0.04971, 0.6795, 1.0, 0.0, 0.04971, 0.6795, 1.0, 0.0, 0.04971, 0.6795, 1.0, 0.0, 0.04971, 0.6795, 1.0, 0.0, 0.04971, 0.6795, 1.0, 0.0, 0.04971, 0.6795, 1.0, 0.0, 0.04971, 0.6795, 1.0, 0.0, 0.04971, 0.6795, 1.0, 0.0, 0.04971, 0.6795, 1.0, 0.0, 0.04971, 0.6795, 1.0, 0.0, 0.04971, 0.6795, 1.0, 0.0, 0.04971, 0.6795, 1.0, 0.0, 0.04971, 0.6795, 1.0, 0.0, 0.04971, 0.6795, 1.0, 0.0, 0.04971, 0.6795, 1.0, 0.0, 0.04971, 0.6795, 1.0, 0.0, 0.04971, 0.6795, 1.0, 0.0, 0.04971, 0.6795, 1.0, 0.0, 0.04971, 0.6795, 1.0, 0.0, 0.04971, 0.6795, 1.0, 0.0, 0.04971, 0.6795, 1.0, 0.0, 0.04971, 0.6795, 1.0, 0.0, 0.04971, 0.6795, 1.0, 0.0, 0.04971, 0.6795, 1.0, 0.0, 0.04971, 0.6795, 1.0, 0.0, 0.04971, 0.6795, 1.0, 0.0, 0.04971, 0.6795, 1.0, 0.0, 0.04971, 0.6795, 1.0, 0.0, 0.04971, 0.6795, 1.0, 0.0, 0.04971, 0.6795, 1.0, 0.0, 0.04971, 0.6795, 1.0, 0.0, 0.04971, 0.6795, 1.0, 0.0, 0.04971, 0.6795, 1.0, 0.0, 0.04971, 0.6795, 1.0, 0.0, 0.04971, 0.6795, 1.0, 0.0, 0.04971, 0.6795, 1.0, 0.0, 0.04971, 0.6795, 1.0, 0.0, 0.04971, 0.6795, 1.0, 0.0, 0.04971, 0.6795, 1.0, 0.0, 0.04971, 0.6795, 1.0, 0.0, 0.04971, 0.6795, 1.0, 0.0, 0.04971, 0.6795, 1.0, 0.0, 0.04971, 0.6795, 1.0, 0.0, 0.04971, 0.6795, 1.0, 0.0, 0.04971, 0.6795, 1.0, 0.0, 0.04971, 0.6795, 1.0, 0.0, 0.04971, 0.6795, 1.0, 0.0, 0.04971, 0.6795, 1.0, 0.0, 0.04971, 0.6795, 1.0, 0.0, 0.04971, 0.6795, 1.0, 0.0, 0.04971, 0.6795, 1.0, 0.0, 0.04971, 0.6795, 1.0, 0.0, 0.04971, 0.6795, 1.0, 0.0, 0.04971, 0.6795, 1.0, 0.0, 0.04971, 0.6795, 1.0, 0.0, 0.04971, 0.6795, 1.0, 0.0, 0.04971, 0.6795, 1.0, 0.0, 0.04971, 0.6795, 1.0, 0.0, 0.04971, 0.6795, 1.0, 0.0, 0.04971, 0.6795, 1.0, 0.0, 0.04971, 0.6795, 1.0, 0.0, 0.04971, 0.6795, 1.0, 0.0, 0.04971, 0.6795, 1.0, 0.0, 0.04971, 0.6795, 1.0, 0.0, 0.04971, 0.6795, 1.0, 0.0, 0.04971, 0.6795, 1.0, 0.0, 0.04971, 0.6795, 1.0, 0.0, 0.04971, 0.6795, 1.0, 0.0, 0.04971, 0.6795, 1.0, 0.0, 0.04971, 0.6795, 1.0, 0.0, 0.04971, 0.6795, 1.0, 0.0, 0.04971, 0.6795, 1.0, 0.0, 0.04971, 0.6795, 1.0, 0.0, 0.04971, 0.6795, 1.0, 0.0, 0.04971, 0.6795, 1.0, 0.0, 0.04971, 0.6795, 1.0, 0.0, 0.04971, 0.6795, 1.0, 0.0, 0.04971, 0.6795, 1.0, 0.0, 0.04971, 0.6795, 1.0, 0.0, 0.04971, 0.6795, 1.0, 0.0, 0.04971, 0.6795, 1.0, 0.0, 0.04971, 0.6795, 1.0, 0.0, 0.04971, 0.6795, 1.0, 0.0, 0.04971, 0.6795, 1.0, 0.0, 0.04971, 0.6795, 1.0, 0.0, 0.04971, 0.6795, 1.0, 0.0, 0.04971, 0.6795, 1.0, 0.0, 0.04971, 0.6795, 1.0, 0.0, 0.04971, 0.6795, 1.0, 0.0, 0.04971, 0.6795, 1.0, 0.0, 0.04971, 0.6795, 1.0, 0.0, 0.04971, 0.6795, 1.0, 0.0, 0.04971, 0.6795, 1.0, 0.0, 0.04971, 0.6795, 1.0, 0.0, 0.04971, 0.6795, 1.0, 0.0, 0.04971, 0.6795, 1.0, 0.0, 0.04971, 0.6795, 1.0, 0.0, 0.04971, 0.6795, 1.0, 0.0, 0.04971, 0.6795, 1.0, 0.0, 0.04971, 0.6795, 1.0, 0.0, 0.04971, 0.6795, 1.0, 0.0, 0.04971, 0.6795, 1.0, 0.0, 0.04971, 0.6795, 1.0, 0.0, 0.04971, 0.6795, 1.0, 0.0, 0.04971, 0.6795, 1.0, 0.0, 0.04971, 0.6795, 1.0, 0.0, 0.04971, 0.6795, 1.0, 0.0, 0.04971, 0.6795, 1.0, 0.0, 0.04971, 0.6795, 1.0, 0.0, 0.04971, 0.6795, 1.0, 0.0, 0.04971, 0.6795, 1.0, 0.0, 0.04971, 0.6795, 1.0, 0.0, 0.04971, 0.6795, 1.0, 0.0, 0.04971, 0.6795, 1.0, 0.0, 0.04971, 0.6795, 1.0, 0.0, 0.04971, 0.6795, 1.0, 0.0, 0.04971, 0.6795, 1.0, 0.0, 0.04971, 0.6795, 1.0, 0.0, 0.04971, 0.6795, 1.0, 0.0, 0.04971, 0.6795, 1.0, 0.0, 0.04971, 0.6795, 1.0, 0.0, 0.04971, 0.6795, 1.0, 0.0, 0.04971, 0.6795, 1.0, 0.0, 0.04971, 0.6795, 1.0, 0.0, 0.04971, 0.6795, 1.0, 0.0, 0.04971, 0.6795, 1.0, 0.0, 0.04971, 0.6795, 1.0, 0.0, 0.04971, 0.6795, 1.0, 0.0, 0.04971, 0.6795, 1.0, 0.0, 0.04971, 0.6795, 1.0, 0.0, 0.04971, 0.6795, 1.0, 0.0, 0.04971, 0.6795, 1.0, 0.0, 0.04971, 0.6795, 1.0, 0.0, 0.04971, 0.6795, 1.0, 0.0, 0.04971, 0.6795, 1.0, 0.0, 0.04971, 0.6795, 1.0, 0.0, 0.04971, 0.6795, 1.0, 0.0, 0.04971, 0.6795, 1.0, 0.0, 0.04971, 0.6795, 1.0, 0.0, 0.04971, 0.6795, 1.0, 0.0, 0.04971, 0.6795, 1.0, 0.0, 0.04971, 0.6795, 1.0, 0.0, 0.04971, 0.6795, 1.0, 0.0, 0.04971, 0.6795, 1.0, 0.0, 0.04971, 0.6795, 1.0, 0.0, 0.04971, 0.6795, 1.0, 0.0, 0.04971, 0.6795, 1.0, 0.0, 0.04971, 0.6795, 1.0, 0.0, 0.04971, 0.6795, 1.0, 0.0, 0.04971, 0.6795, 1.0, 0.0, 0.04971, 0.6795, 1.0, 0.0, 0.04971, 0.6795, 1.0, 0.0, 0.04971, 0.6795, 1.0, 0.0, 0.04971, 0.6795, 1.0, 0.0, 0.04971, 0.6795, 1.0, 0.0, 0.04971, 0.6795, 1.0, 0.0, 0.04971, 0.6795, 1.0, 0.0, 0.04971, 0.6795, 1.0, 0.0, 0.04971, 0.6795, 1.0, 0.0, 0.04971, 0.6795, 1.0, 0.0, 0.04971, 0.6795, 1.0, 0.0, 0.04971, 0.6795, 1.0, 0.0, 0.04971, 0.6795, 1.0, 0.0, 0.04971, 0.6795, 1.0, 0.0, 0.04971, 0.6795, 1.0, 0.0, 0.04971, 0.6795, 1.0, 0.0, 0.04971, 0.6795, 1.0, 0.0, 0.04971, 0.6795, 1.0, 0.0, 0.04971, 0.6795, 1.0, 0.0, 0.04971, 0.6795, 1.0, 0.0, 0.04971, 0.6795, 1.0, 0.0, 0.04971, 0.6795, 1.0, 0.0, 0.04971, 0.6795, 1.0, 0.0, 0.04971, 0.6795, 1.0, 0.0, 0.04971, 0.6795, 1.0, 0.0, 0.04971, 0.6795, 1.0, 0.0, 0.04971, 0.6795, 1.0, 0.0, 0.04971, 0.6795, 1.0, 0.0, 0.04971, 0.6795, 1.0, 0.0, 0.04971, 0.6795, 1.0, 0.0, 0.04971, 0.6795, 1.0, 0.0, 0.04971, 0.6795, 1.0, 0.0, 0.04971, 0.6795, 1.0, 0.0, 0.04971, 0.6795, 1.0, 0.0, 0.04971, 0.6795, 1.0, 0.0, 0.04971, 0.6795, 1.0, 0.0, 0.04971, 0.6795, 1.0, 0.0, 0.04971, 0.6795, 1.0, 0.0, 0.04971, 0.6795, 1.0])
me_cube_001.materials.append(mat_material_002)
me_cube_001.update()
me_cylinder_001 = bpy.data.meshes.new('Cylinder.001')
me_cylinder_001.from_pydata([(0.0, 1.0, -1.0), (0.0, 1.0, 1.0), (0.866, 0.5, -1.0), (0.866, 0.5, 1.0), (0.866, -0.5, -1.0), (0.866, -0.5, 1.0), (0.0, -1.0, -1.0), (0.0, -1.0, 1.0), (-0.866, -0.5, -1.0), (-0.866, -0.5, 1.0), (-0.866, 0.5, -1.0), (-0.866, 0.5, 1.0)], [], [(0, 1, 3, 2), (2, 3, 5, 4), (4, 5, 7, 6), (6, 7, 9, 8), (3, 1, 11, 9, 7, 5), (8, 9, 11, 10), (10, 11, 1, 0), (0, 2, 4, 6, 8, 10)])
_uv = me_cylinder_001.uv_layers.new(name='UVMap')
_uv.uv.foreach_set('vector', [1.0, 0.5, 1.0, 1.0, 0.8333, 1.0, 0.8333, 0.5, 0.8333, 0.5, 0.8333, 1.0, 0.6667, 1.0, 0.6667, 0.5, 0.6667, 0.5, 0.6667, 1.0, 0.5, 1.0, 0.5, 0.5, 0.5, 0.5, 0.5, 1.0, 0.3333, 1.0, 0.3333, 0.5, 0.4578, 0.37, 0.25, 0.49, 0.04215, 0.37, 0.04215, 0.13, 0.25, 0.01, 0.4578, 0.13, 0.3333, 0.5, 0.3333, 1.0, 0.1667, 1.0, 0.1667, 0.5, 0.1667, 0.5, 0.1667, 1.0, -8.941e-08, 1.0, -8.941e-08, 0.5, 0.75, 0.49, 0.9578, 0.37, 0.9578, 0.13, 0.75, 0.01, 0.5422, 0.13, 0.5422, 0.37])
_ca = me_cylinder_001.color_attributes.new('Black', 'BYTE_COLOR', 'CORNER')
_ca.data.foreach_set('color', [0.002428, 0.002428, 0.0003035, 1.0, 0.002428, 0.002428, 0.0003035, 1.0, 0.002428, 0.002428, 0.0003035, 1.0, 0.002428, 0.002428, 0.0003035, 1.0, 0.002428, 0.002428, 0.0003035, 1.0, 0.002428, 0.002428, 0.0003035, 1.0, 0.002428, 0.002428, 0.0003035, 1.0, 0.002428, 0.002428, 0.0003035, 1.0, 0.002428, 0.002428, 0.0003035, 1.0, 0.002428, 0.002428, 0.0003035, 1.0, 0.002428, 0.002428, 0.0003035, 1.0, 0.002428, 0.002428, 0.0003035, 1.0, 0.002428, 0.002428, 0.0003035, 1.0, 0.002428, 0.002428, 0.0003035, 1.0, 0.002428, 0.002428, 0.0003035, 1.0, 0.002428, 0.002428, 0.0003035, 1.0, 0.002428, 0.002428, 0.0003035, 1.0, 0.002428, 0.002428, 0.0003035, 1.0, 0.002428, 0.002428, 0.0003035, 1.0, 0.002428, 0.002428, 0.0003035, 1.0, 0.002428, 0.002428, 0.0003035, 1.0, 0.002428, 0.002428, 0.0003035, 1.0, 0.002428, 0.002428, 0.0003035, 1.0, 0.002428, 0.002428, 0.0003035, 1.0, 0.002428, 0.002428, 0.0003035, 1.0, 0.002428, 0.002428, 0.0003035, 1.0, 0.002428, 0.002428, 0.0003035, 1.0, 0.002428, 0.002428, 0.0003035, 1.0, 0.002428, 0.002428, 0.0003035, 1.0, 0.002428, 0.002428, 0.0003035, 1.0, 0.002428, 0.002428, 0.0003035, 1.0, 0.002428, 0.002428, 0.0003035, 1.0, 0.002428, 0.002428, 0.0003035, 1.0, 0.002428, 0.002428, 0.0003035, 1.0, 0.002428, 0.002428, 0.0003035, 1.0, 0.002428, 0.002428, 0.0003035, 1.0])
me_cylinder_001.materials.append(mat_material_003)
me_cylinder_001.update()
me_cone = bpy.data.meshes.new('Cone')
me_cone.from_pydata([(0.0, 1.0, -1.0), (0.1951, 0.9808, -1.0), (0.3827, 0.9239, -1.0), (0.5556, 0.8315, -1.0), (0.7071, 0.7071, -1.0), (0.8315, 0.5556, -1.0), (0.9239, 0.3827, -1.0), (0.9808, 0.1951, -1.0), (1.0, 0.0, -1.0), (0.9808, -0.1951, -1.0), (0.9239, -0.3827, -1.0), (0.8315, -0.5556, -1.0), (0.7071, -0.7071, -1.0), (0.5556, -0.8315, -1.0), (0.3827, -0.9239, -1.0), (0.1951, -0.9808, -1.0), (0.0, -1.0, -1.0), (-0.1951, -0.9808, -1.0), (-0.3827, -0.9239, -1.0), (-0.5556, -0.8315, -1.0), (-0.7071, -0.7071, -1.0), (-0.8315, -0.5556, -1.0), (-0.9239, -0.3827, -1.0), (-0.9808, -0.1951, -1.0), (-1.0, 0.0, -1.0), (-0.9808, 0.1951, -1.0), (-0.9239, 0.3827, -1.0), (-0.8315, 0.5556, -1.0), (-0.7071, 0.7071, -1.0), (-0.5556, 0.8315, -1.0), (-0.3827, 0.9239, -1.0), (-0.1951, 0.9808, -1.0), (0.0, 0.0, 1.0)], [], [(0, 32, 1), (1, 32, 2), (2, 32, 3), (3, 32, 4), (4, 32, 5), (5, 32, 6), (6, 32, 7), (7, 32, 8), (8, 32, 9), (9, 32, 10), (10, 32, 11), (11, 32, 12), (12, 32, 13), (13, 32, 14), (14, 32, 15), (15, 32, 16), (16, 32, 17), (17, 32, 18), (18, 32, 19), (19, 32, 20), (20, 32, 21), (21, 32, 22), (22, 32, 23), (23, 32, 24), (24, 32, 25), (25, 32, 26), (26, 32, 27), (27, 32, 28), (28, 32, 29), (29, 32, 30), (0, 1, 2, 3, 4, 5, 6, 7, 8, 9, 10, 11, 12, 13, 14, 15, 16, 17, 18, 19, 20, 21, 22, 23, 24, 25, 26, 27, 28, 29, 30, 31), (30, 32, 31), (31, 32, 0)])
_uv = me_cone.uv_layers.new(name='UVMap')
_uv.uv.foreach_set('vector', [0.25, 0.49, 0.25, 0.25, 0.2968, 0.4854, 0.2968, 0.4854, 0.25, 0.25, 0.3418, 0.4717, 0.3418, 0.4717, 0.25, 0.25, 0.3833, 0.4496, 0.3833, 0.4496, 0.25, 0.25, 0.4197, 0.4197, 0.4197, 0.4197, 0.25, 0.25, 0.4496, 0.3833, 0.4496, 0.3833, 0.25, 0.25, 0.4717, 0.3418, 0.4717, 0.3418, 0.25, 0.25, 0.4854, 0.2968, 0.4854, 0.2968, 0.25, 0.25, 0.49, 0.25, 0.49, 0.25, 0.25, 0.25, 0.4854, 0.2032, 0.4854, 0.2032, 0.25, 0.25, 0.4717, 0.1582, 0.4717, 0.1582, 0.25, 0.25, 0.4496, 0.1167, 0.4496, 0.1167, 0.25, 0.25, 0.4197, 0.08029, 0.4197, 0.08029, 0.25, 0.25, 0.3833, 0.05045, 0.3833, 0.05045, 0.25, 0.25, 0.3418, 0.02827, 0.3418, 0.02827, 0.25, 0.25, 0.2968, 0.01461, 0.2968, 0.01461, 0.25, 0.25, 0.25, 0.01, 0.25, 0.01, 0.25, 0.25, 0.2032, 0.01461, 0.2032, 0.01461, 0.25, 0.25, 0.1582, 0.02827, 0.1582, 0.02827, 0.25, 0.25, 0.1167, 0.05045, 0.1167, 0.05045, 0.25, 0.25, 0.08029, 0.08029, 0.08029, 0.08029, 0.25, 0.25, 0.05045, 0.1167, 0.05045, 0.1167, 0.25, 0.25, 0.02827, 0.1582, 0.02827, 0.1582, 0.25, 0.25, 0.01461, 0.2032, 0.01461, 0.2032, 0.25, 0.25, 0.01, 0.25, 0.01, 0.25, 0.25, 0.25, 0.01461, 0.2968, 0.01461, 0.2968, 0.25, 0.25, 0.02827, 0.3418, 0.02827, 0.3418, 0.25, 0.25, 0.05045, 0.3833, 0.05045, 0.3833, 0.25, 0.25, 0.08029, 0.4197, 0.08029, 0.4197, 0.25, 0.25, 0.1167, 0.4496, 0.1167, 0.4496, 0.25, 0.25, 0.1582, 0.4717, 0.75, 0.49, 0.7968, 0.4854, 0.8418, 0.4717, 0.8833, 0.4496, 0.9197, 0.4197, 0.9496, 0.3833, 0.9717, 0.3418, 0.9854, 0.2968, 0.99, 0.25, 0.9854, 0.2032, 0.9717, 0.1582, 0.9496, 0.1167, 0.9197, 0.08029, 0.8833, 0.05045, 0.8418, 0.02827, 0.7968, 0.01461, 0.75, 0.01, 0.7032, 0.01461, 0.6582, 0.02827, 0.6167, 0.05045, 0.5803, 0.08029, 0.5504, 0.1167, 0.5283, 0.1582, 0.5146, 0.2032, 0.51, 0.25, 0.5146, 0.2968, 0.5283, 0.3418, 0.5504, 0.3833, 0.5803, 0.4197, 0.6167, 0.4496, 0.6582, 0.4717, 0.7032, 0.4854, 0.1582, 0.4717, 0.25, 0.25, 0.2032, 0.4854, 0.2032, 0.4854, 0.25, 0.25, 0.25, 0.49])
_ca = me_cone.color_attributes.new('Red', 'BYTE_COLOR', 'CORNER')
_ca.data.foreach_set('color', [0.6445, 0.01229, 0.03955, 1.0, 0.6445, 0.01229, 0.03955, 1.0, 0.6445, 0.01229, 0.03955, 1.0, 0.6445, 0.01229, 0.03955, 1.0, 0.6445, 0.01229, 0.03955, 1.0, 0.6445, 0.01229, 0.03955, 1.0, 0.6445, 0.01229, 0.03955, 1.0, 0.6445, 0.01229, 0.03955, 1.0, 0.6445, 0.01229, 0.03955, 1.0, 0.6445, 0.01229, 0.03955, 1.0, 0.6445, 0.01229, 0.03955, 1.0, 0.6445, 0.01229, 0.03955, 1.0, 0.6445, 0.01229, 0.03955, 1.0, 0.6445, 0.01229, 0.03955, 1.0, 0.6445, 0.01229, 0.03955, 1.0, 0.6445, 0.01229, 0.03955, 1.0, 0.6445, 0.01229, 0.03955, 1.0, 0.6445, 0.01229, 0.03955, 1.0, 0.6445, 0.01229, 0.03955, 1.0, 0.6445, 0.01229, 0.03955, 1.0, 0.6445, 0.01229, 0.03955, 1.0, 0.6445, 0.01229, 0.03955, 1.0, 0.6445, 0.01229, 0.03955, 1.0, 0.6445, 0.01229, 0.03955, 1.0, 0.6445, 0.01229, 0.03955, 1.0, 0.6445, 0.01229, 0.03955, 1.0, 0.6445, 0.01229, 0.03955, 1.0, 0.6445, 0.01229, 0.03955, 1.0, 0.6445, 0.01229, 0.03955, 1.0, 0.6445, 0.01229, 0.03955, 1.0, 0.6445, 0.01229, 0.03955, 1.0, 0.6445, 0.01229, 0.03955, 1.0, 0.6445, 0.01229, 0.03955, 1.0, 0.6445, 0.01229, 0.03955, 1.0, 0.6445, 0.01229, 0.03955, 1.0, 0.6445, 0.01229, 0.03955, 1.0, 0.6445, 0.01229, 0.03955, 1.0, 0.6445, 0.01229, 0.03955, 1.0, 0.6445, 0.01229, 0.03955, 1.0, 0.6445, 0.01229, 0.03955, 1.0, 0.6445, 0.01229, 0.03955, 1.0, 0.6445, 0.01229, 0.03955, 1.0, 0.6445, 0.01229, 0.03955, 1.0, 0.6445, 0.01229, 0.03955, 1.0, 0.6445, 0.01229, 0.03955, 1.0, 0.6445, 0.01229, 0.03955, 1.0, 0.6445, 0.01229, 0.03955, 1.0, 0.6445, 0.01229, 0.03955, 1.0, 0.6445, 0.01229, 0.03955, 1.0, 0.6445, 0.01229, 0.03955, 1.0, 0.6445, 0.01229, 0.03955, 1.0, 0.6445, 0.01229, 0.03955, 1.0, 0.6445, 0.01229, 0.03955, 1.0, 0.6445, 0.01229, 0.03955, 1.0, 0.6445, 0.01229, 0.03955, 1.0, 0.6445, 0.01229, 0.03955, 1.0, 0.6445, 0.01229, 0.03955, 1.0, 0.6445, 0.01229, 0.03955, 1.0, 0.6445, 0.01229, 0.03955, 1.0, 0.6445, 0.01229, 0.03955, 1.0, 0.6445, 0.01229, 0.03955, 1.0, 0.6445, 0.01229, 0.03955, 1.0, 0.6445, 0.01229, 0.03955, 1.0, 0.6445, 0.01229, 0.03955, 1.0, 0.6445, 0.01229, 0.03955, 1.0, 0.6445, 0.01229, 0.03955, 1.0, 0.6445, 0.01229, 0.03955, 1.0, 0.6445, 0.01229, 0.03955, 1.0, 0.6445, 0.01229, 0.03955, 1.0, 0.6445, 0.01229, 0.03955, 1.0, 0.6445, 0.01229, 0.03955, 1.0, 0.6445, 0.01229, 0.03955, 1.0, 0.6445, 0.01229, 0.03955, 1.0, 0.6445, 0.01229, 0.03955, 1.0, 0.6445, 0.01229, 0.03955, 1.0, 0.6445, 0.01229, 0.03955, 1.0, 0.6445, 0.01229, 0.03955, 1.0, 0.6445, 0.01229, 0.03955, 1.0, 0.6445, 0.01229, 0.03955, 1.0, 0.6445, 0.01229, 0.03955, 1.0, 0.6445, 0.01229, 0.03955, 1.0, 0.6445, 0.01229, 0.03955, 1.0, 0.6445, 0.01229, 0.03955, 1.0, 0.6445, 0.01229, 0.03955, 1.0, 0.6445, 0.01229, 0.03955, 1.0, 0.6445, 0.01229, 0.03955, 1.0, 0.6445, 0.01229, 0.03955, 1.0, 0.6445, 0.01229, 0.03955, 1.0, 0.6445, 0.01229, 0.03955, 1.0, 0.6445, 0.01229, 0.03955, 1.0, 0.6445, 0.01229, 0.03955, 1.0, 0.6445, 0.01229, 0.03955, 1.0, 0.6445, 0.01229, 0.03955, 1.0, 0.6445, 0.01229, 0.03955, 1.0, 0.6445, 0.01229, 0.03955, 1.0, 0.6445, 0.01229, 0.03955, 1.0, 0.6445, 0.01229, 0.03955, 1.0, 0.6445, 0.01229, 0.03955, 1.0, 0.6445, 0.01229, 0.03955, 1.0, 0.6445, 0.01229, 0.03955, 1.0, 0.6445, 0.01229, 0.03955, 1.0, 0.6445, 0.01229, 0.03955, 1.0, 0.6445, 0.01229, 0.03955, 1.0, 0.6445, 0.01229, 0.03955, 1.0, 0.6445, 0.01229, 0.03955, 1.0, 0.6445, 0.01229, 0.03955, 1.0, 0.6445, 0.01229, 0.03955, 1.0, 0.6445, 0.01229, 0.03955, 1.0, 0.6445, 0.01229, 0.03955, 1.0, 0.6445, 0.01229, 0.03955, 1.0, 0.6445, 0.01229, 0.03955, 1.0, 0.6445, 0.01229, 0.03955, 1.0, 0.6445, 0.01229, 0.03955, 1.0, 0.6445, 0.01229, 0.03955, 1.0, 0.6445, 0.01229, 0.03955, 1.0, 0.6445, 0.01229, 0.03955, 1.0, 0.6445, 0.01229, 0.03955, 1.0, 0.6445, 0.01229, 0.03955, 1.0, 0.6445, 0.01229, 0.03955, 1.0, 0.6445, 0.01229, 0.03955, 1.0, 0.6445, 0.01229, 0.03955, 1.0, 0.6445, 0.01229, 0.03955, 1.0, 0.6445, 0.01229, 0.03955, 1.0, 0.6445, 0.01229, 0.03955, 1.0, 0.6445, 0.01229, 0.03955, 1.0, 0.6445, 0.01229, 0.03955, 1.0, 0.6445, 0.01229, 0.03955, 1.0, 0.6445, 0.01229, 0.03955, 1.0])
me_cone.materials.append(mat_material_004)
me_cone.update()
me_cube_002 = bpy.data.meshes.new('Cube.002')
me_cube_002.from_pydata([(-1.0, -1.0, -1.0), (-1.0, -1.0, 1.0), (-1.0, 1.0, -1.0), (-1.0, 1.0, 1.0), (1.0, -1.0, -1.0), (1.0, -1.0, 1.0), (1.0, 1.0, -1.0), (1.0, 1.0, 1.0), (-1.0, 0.6, -1.0), (-1.0, 0.2, -1.0), (-1.0, -0.2, -1.0), (-1.0, -0.6, -1.0), (-1.0, -0.6, 1.0), (-1.0, -0.2, 1.0), (-1.0, 0.2, 1.0), (-1.0, 0.6, 1.0), (1.0, -0.6, -1.0), (1.0, -0.2, -1.0), (1.0, 0.2, -1.0), (1.0, 0.6, -1.0), (1.0, 0.6, 1.0), (1.0, 0.2, 1.0), (1.0, -0.2, 1.0), (1.0, -0.6, 1.0), (0.6, 1.0, -1.0), (0.2, 1.0, -1.0), (-0.2, 1.0, -1.0), (-0.6, 1.0, -1.0), (-0.6, 1.0, 1.0), (-0.2, 1.0, 1.0), (0.2, 1.0, 1.0), (0.6, 1.0, 1.0), (-0.6, -1.0, -1.0), (-0.2, -1.0, -1.0), (0.2, -1.0, -1.0), (0.6, -1.0, -1.0), (0.6, -1.0, 1.0), (0.2, -1.0, 1.0), (-0.2, -1.0, 1.0), (-0.6, -1.0, 1.0), (-0.6, 0.6, 1.0), (-0.2, 0.6, 1.0), (0.2, 0.6, 1.0), (0.6, 0.6, 1.0), (-0.6, 0.2, 1.0), (-0.2, 0.2, 1.0), (0.2, 0.2, 1.0), (0.6, 0.2, 1.0), (-0.6, -0.2, 1.0), (-0.2, -0.2, 1.0), (0.2, -0.2, 1.0), (0.6, -0.2, 1.0), (-0.6, -0.6, 1.0), (-0.2, -0.6, 1.0), (0.2, -0.6, 1.0), (0.6, -0.6, 1.0), (0.6, 0.6, -1.0), (0.2, 0.6, -1.0), (-0.2, 0.6, -1.0), (-0.6, 0.6, -1.0), (0.6, 0.2, -1.0), (0.2, 0.2, -1.0), (-0.2, 0.2, -1.0), (-0.6, 0.2, -1.0), (0.6, -0.2, -1.0), (0.2, -0.2, -1.0), (-0.2, -0.2, -1.0), (-0.6, -0.2, -1.0), (0.6, -0.6, -1.0), (0.2, -0.6, -1.0), (-0.2, -0.6, -1.0), (-0.6, -0.6, -1.0)], [], [(8, 15, 3, 2), (24, 31, 7, 6), (16, 23, 5, 4), (32, 39, 1, 0), (68, 16, 4, 35), (52, 12, 1, 39), (28, 3, 15, 40), (40, 15, 14, 44), (44, 14, 13, 48), (48, 13, 12, 52), (24, 6, 19, 56), (56, 19, 18, 60), (60, 18, 17, 64), (64, 17, 16, 68), (6, 7, 20, 19), (19, 20, 21, 18), (18, 21, 22, 17), (17, 22, 23, 16), (0, 1, 12, 11), (11, 12, 13, 10), (10, 13, 14, 9), (9, 14, 15, 8), (10, 67, 71, 11), (67, 66, 70, 71), (66, 65, 69, 70), (65, 64, 68, 69), (9, 63, 67, 10), (63, 62, 66, 67), (62, 61, 65, 66), (61, 60, 64, 65), (8, 59, 63, 9), (59, 58, 62, 63), (58, 57, 61, 62), (57, 56, 60, 61), (2, 27, 59, 8), (27, 26, 58, 59), (26, 25, 57, 58), (25, 24, 56, 57), (22, 51, 55, 23), (51, 50, 54, 55), (50, 49, 53, 54), (49, 48, 52, 53), (21, 47, 51, 22), (47, 46, 50, 51), (46, 45, 49, 50), (45, 44, 48, 49), (20, 43, 47, 21), (43, 42, 46, 47), (42, 41, 45, 46), (41, 40, 44, 45), (7, 31, 43, 20), (31, 30, 42, 43), (30, 29, 41, 42), (29, 28, 40, 41), (23, 55, 36, 5), (55, 54, 37, 36), (54, 53, 38, 37), (53, 52, 39, 38), (11, 71, 32, 0), (71, 70, 33, 32), (70, 69, 34, 33), (69, 68, 35, 34), (4, 5, 36, 35), (35, 36, 37, 34), (34, 37, 38, 33), (33, 38, 39, 32), (2, 3, 28, 27), (27, 28, 29, 26), (26, 29, 30, 25), (25, 30, 31, 24)])
_uv = me_cube_002.uv_layers.new(name='UVMap')
_uv.uv.foreach_set('vector', [0.375, 0.2, 0.625, 0.2, 0.625, 0.25, 0.375, 0.25, 0.375, 0.45, 0.625, 0.45, 0.625, 0.5, 0.375, 0.5, 0.375, 0.7, 0.625, 0.7, 0.625, 0.75, 0.375, 0.75, 0.375, 0.95, 0.625, 0.95, 0.625, 1.0, 0.375, 1.0, 0.325, 0.7, 0.375, 0.7, 0.375, 0.75, 0.325, 0.75, 0.825, 0.7, 0.875, 0.7, 0.875, 0.75, 0.825, 0.75, 0.825, 0.5, 0.875, 0.5, 0.875, 0.55, 0.825, 0.55, 0.825, 0.55, 0.875, 0.55, 0.875, 0.6, 0.825, 0.6, 0.825, 0.6, 0.875, 0.6, 0.875, 0.65, 0.825, 0.65, 0.825, 0.65, 0.875, 0.65, 0.875, 0.7, 0.825, 0.7, 0.325, 0.5, 0.375, 0.5, 0.375, 0.55, 0.325, 0.55, 0.325, 0.55, 0.375, 0.55, 0.375, 0.6, 0.325, 0.6, 0.325, 0.6, 0.375, 0.6, 0.375, 0.65, 0.325, 0.65, 0.325, 0.65, 0.375, 0.65, 0.375, 0.7, 0.325, 0.7, 0.375, 0.5, 0.625, 0.5, 0.625, 0.55, 0.375, 0.55, 0.375, 0.55, 0.625, 0.55, 0.625, 0.6, 0.375, 0.6, 0.375, 0.6, 0.625, 0.6, 0.625, 0.65, 0.375, 0.65, 0.375, 0.65, 0.625, 0.65, 0.625, 0.7, 0.375, 0.7, 0.375, 0.0, 0.625, 0.0, 0.625, 0.05, 0.375, 0.05, 0.375, 0.05, 0.625, 0.05, 0.625, 0.1, 0.375, 0.1, 0.375, 0.1, 0.625, 0.1, 0.625, 0.15, 0.375, 0.15, 0.375, 0.15, 0.625, 0.15, 0.625, 0.2, 0.375, 0.2, 0.125, 0.65, 0.175, 0.65, 0.175, 0.7, 0.125, 0.7, 0.175, 0.65, 0.225, 0.65, 0.225, 0.7, 0.175, 0.7, 0.225, 0.65, 0.275, 0.65, 0.275, 0.7, 0.225, 0.7, 0.275, 0.65, 0.325, 0.65, 0.325, 0.7, 0.275, 0.7, 0.125, 0.6, 0.175, 0.6, 0.175, 0.65, 0.125, 0.65, 0.175, 0.6, 0.225, 0.6, 0.225, 0.65, 0.175, 0.65, 0.225, 0.6, 0.275, 0.6, 0.275, 0.65, 0.225, 0.65, 0.275, 0.6, 0.325, 0.6, 0.325, 0.65, 0.275, 0.65, 0.125, 0.55, 0.175, 0.55, 0.175, 0.6, 0.125, 0.6, 0.175, 0.55, 0.225, 0.55, 0.225, 0.6, 0.175, 0.6, 0.225, 0.55, 0.275, 0.55, 0.275, 0.6, 0.225, 0.6, 0.275, 0.55, 0.325, 0.55, 0.325, 0.6, 0.275, 0.6, 0.125, 0.5, 0.175, 0.5, 0.175, 0.55, 0.125, 0.55, 0.175, 0.5, 0.225, 0.5, 0.225, 0.55, 0.175, 0.55, 0.225, 0.5, 0.275, 0.5, 0.275, 0.55, 0.225, 0.55, 0.275, 0.5, 0.325, 0.5, 0.325, 0.55, 0.275, 0.55, 0.625, 0.65, 0.675, 0.65, 0.675, 0.7, 0.625, 0.7, 0.675, 0.65, 0.725, 0.65, 0.725, 0.7, 0.675, 0.7, 0.725, 0.65, 0.775, 0.65, 0.775, 0.7, 0.725, 0.7, 0.775, 0.65, 0.825, 0.65, 0.825, 0.7, 0.775, 0.7, 0.625, 0.6, 0.675, 0.6, 0.675, 0.65, 0.625, 0.65, 0.675, 0.6, 0.725, 0.6, 0.725, 0.65, 0.675, 0.65, 0.725, 0.6, 0.775, 0.6, 0.775, 0.65, 0.725, 0.65, 0.775, 0.6, 0.825, 0.6, 0.825, 0.65, 0.775, 0.65, 0.625, 0.55, 0.675, 0.55, 0.675, 0.6, 0.625, 0.6, 0.675, 0.55, 0.725, 0.55, 0.725, 0.6, 0.675, 0.6, 0.725, 0.55, 0.775, 0.55, 0.775, 0.6, 0.725, 0.6, 0.775, 0.55, 0.825, 0.55, 0.825, 0.6, 0.775, 0.6, 0.625, 0.5, 0.675, 0.5, 0.675, 0.55, 0.625, 0.55, 0.675, 0.5, 0.725, 0.5, 0.725, 0.55, 0.675, 0.55, 0.725, 0.5, 0.775, 0.5, 0.775, 0.55, 0.725, 0.55, 0.775, 0.5, 0.825, 0.5, 0.825, 0.55, 0.775, 0.55, 0.625, 0.7, 0.675, 0.7, 0.675, 0.75, 0.625, 0.75, 0.675, 0.7, 0.725, 0.7, 0.725, 0.75, 0.675, 0.75, 0.725, 0.7, 0.775, 0.7, 0.775, 0.75, 0.725, 0.75, 0.775, 0.7, 0.825, 0.7, 0.825, 0.75, 0.775, 0.75, 0.125, 0.7, 0.175, 0.7, 0.175, 0.75, 0.125, 0.75, 0.175, 0.7, 0.225, 0.7, 0.225, 0.75, 0.175, 0.75, 0.225, 0.7, 0.275, 0.7, 0.275, 0.75, 0.225, 0.75, 0.275, 0.7, 0.325, 0.7, 0.325, 0.75, 0.275, 0.75, 0.375, 0.75, 0.625, 0.75, 0.625, 0.8, 0.375, 0.8, 0.375, 0.8, 0.625, 0.8, 0.625, 0.85, 0.375, 0.85, 0.375, 0.85, 0.625, 0.85, 0.625, 0.9, 0.375, 0.9, 0.375, 0.9, 0.625, 0.9, 0.625, 0.95, 0.375, 0.95, 0.375, 0.25, 0.625, 0.25, 0.625, 0.3, 0.375, 0.3, 0.375, 0.3, 0.625, 0.3, 0.625, 0.35, 0.375, 0.35, 0.375, 0.35, 0.625, 0.35, 0.625, 0.4, 0.375, 0.4, 0.375, 0.4, 0.625, 0.4, 0.625, 0.45, 0.375, 0.45])
_ca = me_cube_002.color_attributes.new('Color', 'BYTE_COLOR', 'CORNER')
_ca.data.foreach_set('color', [0.6172, 0.6795, 0.01938, 1.0, 0.6172, 0.6795, 0.01938, 1.0, 0.6172, 0.6795, 0.01938, 1.0, 0.6172, 0.6795, 0.01938, 1.0, 0.6172, 0.6795, 0.01938, 1.0, 0.6172, 0.6795, 0.01938, 1.0, 0.6172, 0.6795, 0.01938, 1.0, 0.6172, 0.6795, 0.01938, 1.0, 0.6172, 0.6795, 0.01938, 1.0, 0.6172, 0.6795, 0.01938, 1.0, 0.6172, 0.6795, 0.01938, 1.0, 0.6172, 0.6795, 0.01938, 1.0, 0.6172, 0.6795, 0.01938, 1.0, 0.6172, 0.6795, 0.01938, 1.0, 0.6172, 0.6795, 0.01938, 1.0, 0.6172, 0.6795, 0.01938, 1.0, 0.6172, 0.6795, 0.01938, 1.0, 0.6172, 0.6795, 0.01938, 1.0, 0.6172, 0.6795, 0.01938, 1.0, 0.6172, 0.6795, 0.01938, 1.0, 0.6172, 0.6795, 0.01938, 1.0, 0.6172, 0.6795, 0.01938, 1.0, 0.6172, 0.6795, 0.01938, 1.0, 0.6172, 0.6795, 0.01938, 1.0, 0.6172, 0.6795, 0.01938, 1.0, 0.6172, 0.6795, 0.01938, 1.0, 0.6172, 0.6795, 0.01938, 1.0, 0.6172, 0.6795, 0.01938, 1.0, 0.6172, 0.6795, 0.01938, 1.0, 0.6172, 0.6795, 0.01938, 1.0, 0.6172, 0.6795, 0.01938, 1.0, 0.6172, 0.6795, 0.01938, 1.0, 0.6172, 0.6795, 0.01938, 1.0, 0.6172, 0.6795, 0.01938, 1.0, 0.6172, 0.6795, 0.01938, 1.0, 0.6172, 0.6795, 0.01938, 1.0, 0.6172, 0.6795, 0.01938, 1.0, 0.6172, 0.6795, 0.01938, 1.0, 0.6172, 0.6795, 0.01938, 1.0, 0.6172, 0.6795, 0.01938, 1.0, 0.6172, 0.6795, 0.01938, 1.0, 0.6172, 0.6795, 0.01938, 1.0, 0.6172, 0.6795, 0.01938, 1.0, 0.6172, 0.6795, 0.01938, 1.0, 0.6172, 0.6795, 0.01938, 1.0, 0.6172, 0.6795, 0.01938, 1.0, 0.6172, 0.6795, 0.01938, 1.0, 0.6172, 0.6795, 0.01938, 1.0, 0.6172, 0.6795, 0.01938, 1.0, 0.6172, 0.6795, 0.01938, 1.0, 0.6172, 0.6795, 0.01938, 1.0, 0.6172, 0.6795, 0.01938, 1.0, 0.6172, 0.6795, 0.01938, 1.0, 0.6172, 0.6795, 0.01938, 1.0, 0.6172, 0.6795, 0.01938, 1.0, 0.6172, 0.6795, 0.01938, 1.0, 0.6172, 0.6795, 0.01938, 1.0, 0.6172, 0.6795, 0.01938, 1.0, 0.6172, 0.6795, 0.01938, 1.0, 0.6172, 0.6795, 0.01938, 1.0, 0.6172, 0.6795, 0.01938, 1.0, 0.6172, 0.6795, 0.01938, 1.0, 0.6172, 0.6795, 0.01938, 1.0, 0.6172, 0.6795, 0.01938, 1.0, 0.6172, 0.6795, 0.01938, 1.0, 0.6172, 0.6795, 0.01938, 1.0, 0.6172, 0.6795, 0.01938, 1.0, 0.6172, 0.6795, 0.01938, 1.0, 0.6172, 0.6795, 0.01938, 1.0, 0.6172, 0.6795, 0.01938, 1.0, 0.6172, 0.6795, 0.01938, 1.0, 0.6172, 0.6795, 0.01938, 1.0, 0.6172, 0.6795, 0.01938, 1.0, 0.6172, 0.6795, 0.01938, 1.0, 0.6172, 0.6795, 0.01938, 1.0, 0.6172, 0.6795, 0.01938, 1.0, 0.6172, 0.6795, 0.01938, 1.0, 0.6172, 0.6795, 0.01938, 1.0, 0.6172, 0.6795, 0.01938, 1.0, 0.6172, 0.6795, 0.01938, 1.0, 0.6172, 0.6795, 0.01938, 1.0, 0.6172, 0.6795, 0.01938, 1.0, 0.6172, 0.6795, 0.01938, 1.0, 0.6172, 0.6795, 0.01938, 1.0, 0.6172, 0.6795, 0.01938, 1.0, 0.6172, 0.6795, 0.01938, 1.0, 0.6172, 0.6795, 0.01938, 1.0, 0.6172, 0.6795, 0.01938, 1.0, 0.6172, 0.6795, 0.01938, 1.0, 0.6172, 0.6795, 0.01938, 1.0, 0.6172, 0.6795, 0.01938, 1.0, 0.6172, 0.6795, 0.01938, 1.0, 0.6172, 0.6795, 0.01938, 1.0, 0.6172, 0.6795, 0.01938, 1.0, 0.6172, 0.6795, 0.01938, 1.0, 0.6172, 0.6795, 0.01938, 1.0, 0.6172, 0.6795, 0.01938, 1.0, 0.6172, 0.6795, 0.01938, 1.0, 0.6172, 0.6795, 0.01938, 1.0, 0.6172, 0.6795, 0.01938, 1.0, 0.6172, 0.6795, 0.01938, 1.0, 0.6172, 0.6795, 0.01938, 1.0, 0.6172, 0.6795, 0.01938, 1.0, 0.6172, 0.6795, 0.01938, 1.0, 0.6172, 0.6795, 0.01938, 1.0, 0.6172, 0.6795, 0.01938, 1.0, 0.6172, 0.6795, 0.01938, 1.0, 0.6172, 0.6795, 0.01938, 1.0, 0.6172, 0.6795, 0.01938, 1.0, 0.6172, 0.6795, 0.01938, 1.0, 0.6172, 0.6795, 0.01938, 1.0, 0.6172, 0.6795, 0.01938, 1.0, 0.6172, 0.6795, 0.01938, 1.0, 0.6172, 0.6795, 0.01938, 1.0, 0.6172, 0.6795, 0.01938, 1.0, 0.6172, 0.6795, 0.01938, 1.0, 0.6172, 0.6795, 0.01938, 1.0, 0.6172, 0.6795, 0.01938, 1.0, 0.6172, 0.6795, 0.01938, 1.0, 0.6172, 0.6795, 0.01938, 1.0, 0.6172, 0.6795, 0.01938, 1.0, 0.6172, 0.6795, 0.01938, 1.0, 0.6172, 0.6795, 0.01938, 1.0, 0.6172, 0.6795, 0.01938, 1.0, 0.6172, 0.6795, 0.01938, 1.0, 0.6172, 0.6795, 0.01938, 1.0, 0.6172, 0.6795, 0.01938, 1.0, 0.6172, 0.6795, 0.01938, 1.0, 0.6172, 0.6795, 0.01938, 1.0, 0.6172, 0.6795, 0.01938, 1.0, 0.6172, 0.6795, 0.01938, 1.0, 0.6172, 0.6795, 0.01938, 1.0, 0.6172, 0.6795, 0.01938, 1.0, 0.6172, 0.6795, 0.01938, 1.0, 0.6172, 0.6795, 0.01938, 1.0, 0.6172, 0.6795, 0.01938, 1.0, 0.6172, 0.6795, 0.01938, 1.0, 0.6172, 0.6795, 0.01938, 1.0, 0.6172, 0.6795, 0.01938, 1.0, 0.6172, 0.6795, 0.01938, 1.0, 0.6172, 0.6795, 0.01938, 1.0, 0.6172, 0.6795, 0.01938, 1.0, 0.6172, 0.6795, 0.01938, 1.0, 0.6172, 0.6795, 0.01938, 1.0, 0.6172, 0.6795, 0.01938, 1.0, 0.6172, 0.6795, 0.01938, 1.0, 0.6172, 0.6795, 0.01938, 1.0, 0.6172, 0.6795, 0.01938, 1.0, 0.6172, 0.6795, 0.01938, 1.0, 0.6172, 0.6795, 0.01938, 1.0, 0.6172, 0.6795, 0.01938, 1.0, 0.6172, 0.6795, 0.01938, 1.0, 0.6172, 0.6795, 0.01938, 1.0, 0.6172, 0.6795, 0.01938, 1.0, 0.6172, 0.6795, 0.01938, 1.0, 0.6172, 0.6795, 0.01938, 1.0, 0.6172, 0.6795, 0.01938, 1.0, 0.6172, 0.6795, 0.01938, 1.0, 0.6172, 0.6795, 0.01938, 1.0, 0.6172, 0.6795, 0.01938, 1.0, 0.6172, 0.6795, 0.01938, 1.0, 0.6172, 0.6795, 0.01938, 1.0, 0.6172, 0.6795, 0.01938, 1.0, 0.6172, 0.6795, 0.01938, 1.0, 0.6172, 0.6795, 0.01938, 1.0, 0.6172, 0.6795, 0.01938, 1.0, 0.6172, 0.6795, 0.01938, 1.0, 0.6172, 0.6795, 0.01938, 1.0, 0.6172, 0.6795, 0.01938, 1.0, 0.6172, 0.6795, 0.01938, 1.0, 0.6172, 0.6795, 0.01938, 1.0, 0.6172, 0.6795, 0.01938, 1.0, 0.6172, 0.6795, 0.01938, 1.0, 0.6172, 0.6795, 0.01938, 1.0, 0.6172, 0.6795, 0.01938, 1.0, 0.6172, 0.6795, 0.01938, 1.0, 0.6172, 0.6795, 0.01938, 1.0, 0.6172, 0.6795, 0.01938, 1.0, 0.6172, 0.6795, 0.01938, 1.0, 0.6172, 0.6795, 0.01938, 1.0, 0.6172, 0.6795, 0.01938, 1.0, 0.6172, 0.6795, 0.01938, 1.0, 0.6172, 0.6795, 0.01938, 1.0, 0.6172, 0.6795, 0.01938, 1.0, 0.6172, 0.6795, 0.01938, 1.0, 0.6172, 0.6795, 0.01938, 1.0, 0.6172, 0.6795, 0.01938, 1.0, 0.6172, 0.6795, 0.01938, 1.0, 0.6172, 0.6795, 0.01938, 1.0, 0.6172, 0.6795, 0.01938, 1.0, 0.6172, 0.6795, 0.01938, 1.0, 0.6172, 0.6795, 0.01938, 1.0, 0.6172, 0.6795, 0.01938, 1.0, 0.6172, 0.6795, 0.01938, 1.0, 0.6172, 0.6795, 0.01938, 1.0, 0.6172, 0.6795, 0.01938, 1.0, 0.6172, 0.6795, 0.01938, 1.0, 0.6172, 0.6795, 0.01938, 1.0, 0.6172, 0.6795, 0.01938, 1.0, 0.6172, 0.6795, 0.01938, 1.0, 0.6172, 0.6795, 0.01938, 1.0, 0.6172, 0.6795, 0.01938, 1.0, 0.6172, 0.6795, 0.01938, 1.0, 0.6172, 0.6795, 0.01938, 1.0, 0.6172, 0.6795, 0.01938, 1.0, 0.6172, 0.6795, 0.01938, 1.0, 0.6172, 0.6795, 0.01938, 1.0, 0.6172, 0.6795, 0.01938, 1.0, 0.6172, 0.6795, 0.01938, 1.0, 0.6172, 0.6795, 0.01938, 1.0, 0.6172, 0.6795, 0.01938, 1.0, 0.6172, 0.6795, 0.01938, 1.0, 0.6172, 0.6795, 0.01938, 1.0, 0.6172, 0.6795, 0.01938, 1.0, 0.6172, 0.6795, 0.01938, 1.0, 0.6172, 0.6795, 0.01938, 1.0, 0.6172, 0.6795, 0.01938, 1.0, 0.6172, 0.6795, 0.01938, 1.0, 0.6172, 0.6795, 0.01938, 1.0, 0.6172, 0.6795, 0.01938, 1.0, 0.6172, 0.6795, 0.01938, 1.0, 0.6172, 0.6795, 0.01938, 1.0, 0.6172, 0.6795, 0.01938, 1.0, 0.6172, 0.6795, 0.01938, 1.0, 0.6172, 0.6795, 0.01938, 1.0, 0.6172, 0.6795, 0.01938, 1.0, 0.6172, 0.6795, 0.01938, 1.0, 0.6172, 0.6795, 0.01938, 1.0, 0.6172, 0.6795, 0.01938, 1.0, 0.6172, 0.6795, 0.01938, 1.0, 0.6172, 0.6795, 0.01938, 1.0, 0.6172, 0.6795, 0.01938, 1.0, 0.6172, 0.6795, 0.01938, 1.0, 0.6172, 0.6795, 0.01938, 1.0, 0.6172, 0.6795, 0.01938, 1.0, 0.6172, 0.6795, 0.01938, 1.0, 0.6172, 0.6795, 0.01938, 1.0, 0.6172, 0.6795, 0.01938, 1.0, 0.6172, 0.6795, 0.01938, 1.0, 0.6172, 0.6795, 0.01938, 1.0, 0.6172, 0.6795, 0.01938, 1.0, 0.6172, 0.6795, 0.01938, 1.0, 0.6172, 0.6795, 0.01938, 1.0, 0.6172, 0.6795, 0.01938, 1.0, 0.6172, 0.6795, 0.01938, 1.0, 0.6172, 0.6795, 0.01938, 1.0, 0.6172, 0.6795, 0.01938, 1.0, 0.6172, 0.6795, 0.01938, 1.0, 0.6172, 0.6795, 0.01938, 1.0, 0.6172, 0.6795, 0.01938, 1.0, 0.6172, 0.6795, 0.01938, 1.0, 0.6172, 0.6795, 0.01938, 1.0, 0.6172, 0.6795, 0.01938, 1.0, 0.6172, 0.6795, 0.01938, 1.0, 0.6172, 0.6795, 0.01938, 1.0, 0.6172, 0.6795, 0.01938, 1.0, 0.6172, 0.6795, 0.01938, 1.0, 0.6172, 0.6795, 0.01938, 1.0, 0.6172, 0.6795, 0.01938, 1.0, 0.6172, 0.6795, 0.01938, 1.0, 0.6172, 0.6795, 0.01938, 1.0, 0.6172, 0.6795, 0.01938, 1.0, 0.6172, 0.6795, 0.01938, 1.0, 0.6172, 0.6795, 0.01938, 1.0, 0.6172, 0.6795, 0.01938, 1.0, 0.6172, 0.6795, 0.01938, 1.0, 0.6172, 0.6795, 0.01938, 1.0, 0.6172, 0.6795, 0.01938, 1.0, 0.6172, 0.6795, 0.01938, 1.0, 0.6172, 0.6795, 0.01938, 1.0, 0.6172, 0.6795, 0.01938, 1.0, 0.6172, 0.6795, 0.01938, 1.0, 0.6172, 0.6795, 0.01938, 1.0, 0.6172, 0.6795, 0.01938, 1.0, 0.6172, 0.6795, 0.01938, 1.0, 0.6172, 0.6795, 0.01938, 1.0, 0.6172, 0.6795, 0.01938, 1.0, 0.6172, 0.6795, 0.01938, 1.0, 0.6172, 0.6795, 0.01938, 1.0, 0.6172, 0.6795, 0.01938, 1.0])
me_cube_002.materials.append(mat_vtxcolor)
me_cube_002.update()

# ---- objects
ob_room = bpy.data.objects.new('Room', me_cube)
ob_camera = bpy.data.objects.new('Camera', cam_camera)
ob_tablebot = bpy.data.objects.new('tableBot', me_cylinder)
ob_bed = bpy.data.objects.new('Bed', me_cube_001)
ob_candleholder = bpy.data.objects.new('CandleHolder', me_cylinder_001)
ob_candle = bpy.data.objects.new('Candle', me_cone)
ob_torchlight = bpy.data.objects.new('Torchlight', light_point)
ob_tabletop = bpy.data.objects.new('tableTop', me_cube_002)

# ---- transforms, parenting, visibility, modifiers, constraints
ob_room.location = (0.0, 0.0, 1.0)
ob_room.scale = (3.0, 3.0, 3.0)
ob_room.lock_rotations_4d = False
ob_room.empty_display_type = 'ARROWS'
ob_room.lineart.crease_threshold = 0.0
ob_camera.location = (7.359, -6.926, 4.958)
ob_camera.rotation_euler = (1.109, 0.0, 0.8149)
ob_camera.lock_rotations_4d = False
ob_camera.empty_display_type = 'ARROWS'
ob_camera.color = (0.0, 0.0, 0.0, 0.0)
ob_camera.display_type = 'WIRE'
ob_camera.lineart.crease_threshold = 0.0
ob_tablebot.location = (0.06753, -1.292, -1.13)
ob_tablebot.scale = (0.5378, 0.5378, 0.8678)
ob_bed.location = (-1.155, 2.186, -1.786)
ob_bed.scale = (1.46, 0.72, 0.21)
ob_candleholder.location = (-1.199, -2.773, 2.694)
ob_candleholder.rotation_euler = (1.571, 0.0, 0.0)
ob_candleholder.scale = (0.09071, 0.09071, 0.2314)
ob_candle.location = (-1.2, -2.516, 2.751)
ob_candle.rotation_euler = (3.142, 0.0, 0.0)
ob_candle.scale = (0.1991, 0.1991, 0.1991)
ob_torchlight.location = (-1.22, -2.499, 3.058)
ob_tabletop.location = (0.09404, -1.26, -0.2896)
ob_tabletop.scale = (0.9413, 0.9413, 0.03127)

# ---- collection membership
col_collection.objects.link(ob_room)
col_collection.objects.link(ob_camera)
col_collection.objects.link(ob_tablebot)
col_collection.objects.link(ob_bed)
col_collection.objects.link(ob_candleholder)
col_collection.objects.link(ob_candle)
col_collection.objects.link(ob_torchlight)
col_collection.objects.link(ob_tabletop)

# ---- scene / render settings (as saved in the file)
scene.camera = ob_camera
scene.frame_start = 1; scene.frame_end = 250; scene.frame_set(0)
scene.render.engine = 'BLENDER_EEVEE_NEXT'
scene.cycles.sampling_pattern = 'TABULATED_SOBOL'
scene.cycles.use_light_tree = False
scene.view_settings.view_transform = 'Filmic'
bpy.context.view_layer.update()
